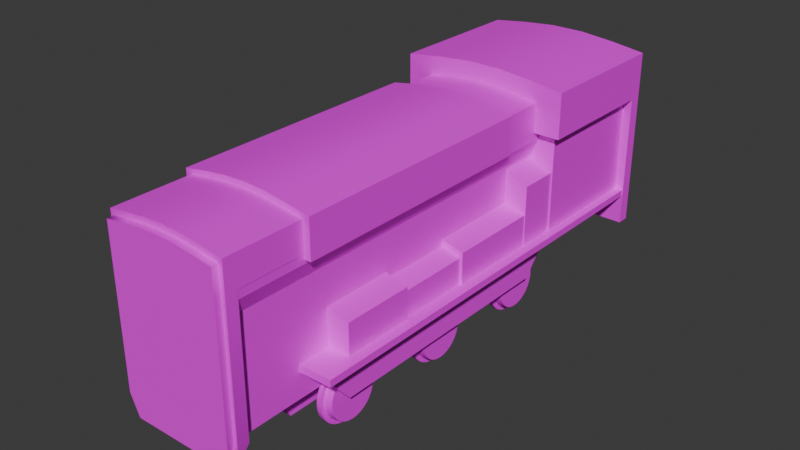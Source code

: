 # Source: engine_basic.blend  (saved by Blender 4.2.67; exported with 4.5.12 LTS)
import bpy
from mathutils import Matrix  # noqa: F401  (used for matrix-valued properties, if any)

bpy.ops.wm.read_factory_settings(use_empty=True)
scene = bpy.context.scene
scene.name = 'Scene'

# ---- collections
col_collection = bpy.data.collections.new('Collection'); scene.collection.children.link(col_collection)
col_train = bpy.data.collections.new('Train'); scene.collection.children.link(col_train)

# ---- images (referenced by path relative to the original .blend; pixels are not part of the script)
import os
ASSET_DIR = os.environ.get("B2B_ASSET_DIR", "")  # directory of the original .blend (textures are referenced by path, not embedded)
HERE = os.path.dirname(os.path.abspath(__file__))  # packed textures are extracted next to this script under _unpacked/

def load_image(name, relpath, width, height, colorspace="sRGB"):
    """Load a texture the original file referenced (path relative to the .blend, or extracted next to this script)."""
    p = next((c for c in (os.path.join(HERE, relpath), os.path.join(ASSET_DIR, relpath)) if relpath and os.path.exists(c)), "")
    if p:
        img = bpy.data.images.load(p, check_existing=True)
        img.name = name
    else:  # same state as the original file: an image datablock whose file is absent (Cycles renders it pink)
        img = bpy.data.images.new(name, width, height)
        img.source = "FILE"
        img.filepath = "//" + (relpath or name)
    img.colorspace_settings.name = colorspace
    return img
img_4k_metal_5_diffuse_jpg = load_image('4K-metal_5-diffuse.jpg', 'textures/4K-metal_5-diffuse.jpg', 1024, 1024, 'sRGB')
img_paintedmetal001_4k_color_jpg = load_image('PaintedMetal001_4K_Color.jpg', 'textures/PaintedMetal001_4K_Color.jpg', 1024, 1024, 'sRGB')

# ---- materials (node trees are filled in below, after node groups)
mat_m_trainblack = bpy.data.materials.new('M_TrainBlack')
mat_m_trainblack.alpha_threshold = 0.0
mat_m_trainblack.roughness = 0.5
mat_m_trainblack.line_color = (0.0, 0.0, 0.0, 1.0)
mat_m_trainyellow = bpy.data.materials.new('M_TrainYellow')

# ---- material node trees
mat_m_trainblack.use_nodes = True; mat_m_trainblack.node_tree.nodes.clear()
_N = mat_m_trainblack.node_tree.nodes; _L = mat_m_trainblack.node_tree.links
n0 = _N.new('ShaderNodeOutputMaterial'); n0.name = 'Material Output'; n0.location = (300, 300)
n1 = _N.new('ShaderNodeBsdfPrincipled'); n1.name = 'Principled BSDF'; n1.location = (10, 300)
n1.inputs[3].default_value = 1.45
n2 = _N.new('ShaderNodeTexImage'); n2.name = 'Image Texture'; n2.location = (-280, 280)
n2.image = img_4k_metal_5_diffuse_jpg
_L.new(n1.outputs[0], n0.inputs[0])
_L.new(n2.outputs[0], n1.inputs[0])
n0.is_active_output = True
mat_m_trainyellow.use_nodes = True; mat_m_trainyellow.node_tree.nodes.clear()
_N = mat_m_trainyellow.node_tree.nodes; _L = mat_m_trainyellow.node_tree.links
n0 = _N.new('ShaderNodeBsdfPrincipled'); n0.name = 'Principled BSDF'; n0.location = (10, 300)
n1 = _N.new('ShaderNodeOutputMaterial'); n1.name = 'Material Output'; n1.location = (300, 300)
n2 = _N.new('ShaderNodeTexImage'); n2.name = 'Image Texture'; n2.location = (-280, 280)
n2.image = img_paintedmetal001_4k_color_jpg
_L.new(n0.outputs[0], n1.inputs[0])
_L.new(n2.outputs[0], n0.inputs[0])
n1.is_active_output = True

# ---- world
world_world = bpy.data.worlds.new('World'); scene.world = world_world
world_world.use_nodes = True; world_world.node_tree.nodes.clear()
_N = world_world.node_tree.nodes; _L = world_world.node_tree.links
n0 = _N.new('ShaderNodeOutputWorld'); n0.name = 'World Output'; n0.location = (300, 300)
n1 = _N.new('ShaderNodeBackground'); n1.name = 'Background'; n1.location = (10, 300)
n1.inputs[0].default_value = (0.05088, 0.05088, 0.05088, 1.0)
_L.new(n1.outputs[0], n0.inputs[0])
n0.is_active_output = True
world_world.color = (0.05088, 0.05088, 0.05088)
world_world.sun_shadow_jitter_overblur = 0.0

# ---- meshes
me_cube_008 = bpy.data.meshes.new('Cube.008')
me_cube_008.from_pydata([(-1.2, -0.5, -0.05), (-1.2, -0.5, -0.01105), (-1.2, -0.3, -0.05), (-1.2, -0.3, -0.01105), (1.2, -0.5, -0.05), (1.2, -0.5, -0.01105), (1.2, -0.3, -0.05), (1.2, -0.3, -0.01105), (-1.2, -0.167, -0.05), (-1.2, -0.167, -0.01105), (-1.2, 0.033, -0.05), (-1.2, 0.033, -0.01105), (1.2, -0.167, -0.05), (1.2, -0.167, -0.01105), (1.2, 0.033, -0.05), (1.2, 0.033, -0.01105), (-1.2, 0.166, -0.05), (-1.2, 0.166, -0.01105), (-1.2, 0.366, -0.05), (-1.2, 0.366, -0.01105), (1.2, 0.166, -0.05), (1.2, 0.166, -0.01105), (1.2, 0.366, -0.05), (1.2, 0.366, -0.01105), (-0.6819, -0.5, -0.05631), (-0.6819, -0.5, 0.1149), (-0.6819, 0.5, -0.05631), (-0.6819, 0.5, 0.1149), (0.6819, -0.5, -0.05631), (0.6819, -0.5, 0.1149), (0.6819, 0.5, -0.05631), (0.6819, 0.5, 0.1149), (-0.8531, 0.5, -0.05631), (-0.8531, -0.5, -0.05631), (-0.8531, -0.5, 0.1149), (-0.8531, 0.5, 0.1149), (0.8531, 0.5, 0.1149), (0.8531, 0.5, -0.05631), (0.8531, -0.5, -0.05631), (0.8531, -0.5, 0.1149), (-0.6819, 0.25, -0.05631), (-0.6819, -2.98e-08, -0.05631), (-0.6819, -0.25, -0.05631), (-0.6819, -0.25, 0.1149), (-0.6819, 0.0, 0.1149), (-0.6819, 0.25, 0.1149), (-0.8531, 0.25, -0.05631), (-0.8531, -2.98e-08, -0.05631), (-0.8531, -0.25, -0.05631), (-0.8531, -0.25, 0.1149), (-0.8531, 0.0, 0.1149), (-0.8531, 0.25, 0.1149), (0.6819, -0.25, -0.05631), (0.6819, 0.0, -0.05631), (0.6819, 0.25, -0.05631), (0.6819, 0.25, 0.1149), (0.6819, -2.98e-08, 0.1149), (0.6819, -0.25, 0.1149), (0.8531, -0.25, -0.05631), (0.8531, 0.0, -0.05631), (0.8531, 0.25, -0.05631), (0.8531, 0.25, 0.1149), (0.8531, -2.98e-08, 0.1149), (0.8531, -0.25, 0.1149)], [], [(0, 1, 3, 2), (2, 3, 7, 6), (6, 7, 5, 4), (4, 5, 1, 0), (2, 6, 4, 0), (7, 3, 1, 5), (8, 9, 11, 10), (10, 11, 15, 14), (14, 15, 13, 12), (12, 13, 9, 8), (10, 14, 12, 8), (15, 11, 9, 13), (16, 17, 19, 18), (18, 19, 23, 22), (22, 23, 21, 20), (20, 21, 17, 16), (18, 22, 20, 16), (23, 19, 17, 21), (40, 26, 27, 45), (46, 51, 35, 32), (45, 27, 35, 51), (42, 24, 33, 48), (26, 40, 46, 32), (41, 40, 45, 44), (42, 41, 44, 43), (24, 42, 43, 25), (47, 50, 51, 46), (48, 49, 50, 47), (33, 34, 49, 48), (44, 45, 51, 50), (43, 44, 50, 49), (25, 43, 49, 34), (41, 42, 48, 47), (40, 41, 47, 46), (57, 29, 39, 63), (54, 30, 37, 60), (63, 39, 38, 58), (52, 28, 29, 57), (30, 54, 55, 31), (54, 53, 56, 55), (53, 52, 57, 56), (36, 61, 60, 37), (61, 62, 59, 60), (62, 63, 58, 59), (28, 52, 58, 38), (52, 53, 59, 58), (53, 54, 60, 59), (31, 55, 61, 36), (55, 56, 62, 61), (56, 57, 63, 62)])
_uv = me_cube_008.uv_layers.new(name='UVMap')
_uv.uv.foreach_set('vector', [0.375, 0.0, 0.625, 0.0, 0.625, 0.25, 0.375, 0.25, 0.375, 0.25, 0.625, 0.25, 0.625, 0.5, 0.375, 0.5, 0.375, 0.5, 0.625, 0.5, 0.625, 0.75, 0.375, 0.75, 0.375, 0.75, 0.625, 0.75, 0.625, 1.0, 0.375, 1.0, 0.125, 0.5, 0.375, 0.5, 0.375, 0.75, 0.125, 0.75, 0.625, 0.5, 0.875, 0.5, 0.875, 0.75, 0.625, 0.75, 0.375, 0.0, 0.625, 0.0, 0.625, 0.25, 0.375, 0.25, 0.375, 0.25, 0.625, 0.25, 0.625, 0.5, 0.375, 0.5, 0.375, 0.5, 0.625, 0.5, 0.625, 0.75, 0.375, 0.75, 0.375, 0.75, 0.625, 0.75, 0.625, 1.0, 0.375, 1.0, 0.125, 0.5, 0.375, 0.5, 0.375, 0.75, 0.125, 0.75, 0.625, 0.5, 0.875, 0.5, 0.875, 0.75, 0.625, 0.75, 0.375, 0.0, 0.625, 0.0, 0.625, 0.25, 0.375, 0.25, 0.375, 0.25, 0.625, 0.25, 0.625, 0.5, 0.375, 0.5, 0.375, 0.5, 0.625, 0.5, 0.625, 0.75, 0.375, 0.75, 0.375, 0.75, 0.625, 0.75, 0.625, 1.0, 0.375, 1.0, 0.125, 0.5, 0.375, 0.5, 0.375, 0.75, 0.125, 0.75, 0.625, 0.5, 0.875, 0.5, 0.875, 0.75, 0.625, 0.75, 0.375, 0.1875, 0.375, 0.25, 0.625, 0.25, 0.625, 0.1875, 0.375, 0.1875, 0.625, 0.1875, 0.625, 0.25, 0.375, 0.25, 0.625, 0.1875, 0.625, 0.25, 0.625, 0.25, 0.625, 0.1875, 0.375, 0.0625, 0.375, 0.0, 0.375, 0.0, 0.375, 0.0625, 0.375, 0.25, 0.375, 0.1875, 0.375, 0.1875, 0.375, 0.25, 0.375, 0.125, 0.375, 0.1875, 0.625, 0.1875, 0.625, 0.125, 0.375, 0.0625, 0.375, 0.125, 0.625, 0.125, 0.625, 0.0625, 0.375, 0.0, 0.375, 0.0625, 0.625, 0.0625, 0.625, 0.0, 0.375, 0.125, 0.625, 0.125, 0.625, 0.1875, 0.375, 0.1875, 0.375, 0.0625, 0.625, 0.0625, 0.625, 0.125, 0.375, 0.125, 0.375, 0.0, 0.625, 0.0, 0.625, 0.0625, 0.375, 0.0625, 0.625, 0.125, 0.625, 0.1875, 0.625, 0.1875, 0.625, 0.125, 0.625, 0.0625, 0.625, 0.125, 0.625, 0.125, 0.625, 0.0625, 0.625, 0.0, 0.625, 0.0625, 0.625, 0.0625, 0.625, 0.0, 0.375, 0.125, 0.375, 0.0625, 0.375, 0.0625, 0.375, 0.125, 0.375, 0.1875, 0.375, 0.125, 0.375, 0.125, 0.375, 0.1875, 0.625, 0.6875, 0.625, 0.75, 0.625, 0.75, 0.625, 0.6875, 0.375, 0.5625, 0.375, 0.5, 0.375, 0.5, 0.375, 0.5625, 0.625, 0.6875, 0.625, 0.75, 0.375, 0.75, 0.375, 0.6875, 0.375, 0.6875, 0.375, 0.75, 0.625, 0.75, 0.625, 0.6875, 0.375, 0.5, 0.375, 0.5625, 0.625, 0.5625, 0.625, 0.5, 0.375, 0.5625, 0.375, 0.625, 0.625, 0.625, 0.625, 0.5625, 0.375, 0.625, 0.375, 0.6875, 0.625, 0.6875, 0.625, 0.625, 0.625, 0.5, 0.625, 0.5625, 0.375, 0.5625, 0.375, 0.5, 0.625, 0.5625, 0.625, 0.625, 0.375, 0.625, 0.375, 0.5625, 0.625, 0.625, 0.625, 0.6875, 0.375, 0.6875, 0.375, 0.625, 0.375, 0.75, 0.375, 0.6875, 0.375, 0.6875, 0.375, 0.75, 0.375, 0.6875, 0.375, 0.625, 0.375, 0.625, 0.375, 0.6875, 0.375, 0.625, 0.375, 0.5625, 0.375, 0.5625, 0.375, 0.625, 0.625, 0.5, 0.625, 0.5625, 0.625, 0.5625, 0.625, 0.5, 0.625, 0.5625, 0.625, 0.625, 0.625, 0.625, 0.625, 0.5625, 0.625, 0.625, 0.625, 0.6875, 0.625, 0.6875, 0.625, 0.625])
me_cube_008.materials.append(None)
me_cube_008.update()
me_cube_001 = bpy.data.meshes.new('Cube.001')
me_cube_001.from_pydata([(-0.636, -2.638, -1.0), (-0.7197, -2.638, 0.464), (-0.636, 1.957, -1.0), (-0.7197, 1.957, 0.464), (0.636, -2.638, -1.0), (0.7197, -2.638, 0.464), (0.636, 1.957, -1.0), (0.7197, 1.957, 0.464), (-0.636, -2.638, -0.5761), (-0.636, -2.638, -0.1522), (-0.636, -2.638, 0.2716), (-0.636, 1.957, 0.2716), (-0.636, 1.957, -0.1522), (-0.636, 1.957, -0.5761), (0.636, 1.957, 0.2716), (0.636, 1.957, -0.1522), (0.636, 1.957, -0.5761), (0.636, -2.638, 0.2716), (0.636, -2.638, -0.1522), (0.636, -2.638, -0.5761), (-0.5932, 3.492, -0.5761), (-0.5932, 3.492, -1.0), (0.5932, 3.492, -1.0), (0.5932, 3.492, -0.5761), (-0.9324, 1.912, -0.6305), (-0.9324, 1.912, 0.6442), (-0.9324, 3.459, -0.6305), (-0.9324, 3.459, 0.6442), (0.9324, 1.912, -0.6305), (0.9324, 1.912, 0.6442), (0.9324, 3.459, -0.6305), (0.9324, 3.459, 0.6442), (-0.7197, -2.638, 0.5948), (-0.7197, 1.957, 0.5948), (0.7197, 1.957, 0.5948), (0.7197, -2.638, 0.5948), (-1.038, 1.812, 0.5661), (-1.038, 1.812, 1.104), (-1.038, 3.567, 0.5661), (-1.038, 3.567, 1.104), (1.038, 1.812, 0.5661), (1.038, 1.812, 1.104), (1.038, 3.567, 0.5661), (1.038, 3.567, 1.104), (0.6227, 3.567, 0.5661), (0.2076, 3.567, 0.5661), (-0.2076, 3.567, 0.5661), (-0.6227, 3.567, 0.5661), (-0.6227, 3.567, 1.159), (-0.2076, 3.567, 1.197), (0.2076, 3.567, 1.197), (0.6227, 3.567, 1.159), (-0.6227, 1.812, 0.5661), (-0.2076, 1.812, 0.5661), (0.2076, 1.812, 0.5661), (0.6227, 1.812, 0.5661), (0.6227, 1.812, 1.159), (0.2076, 1.812, 1.197), (-0.2076, 1.812, 1.197), (-0.6227, 1.812, 1.159), (-1.038, 3.415, 0.5661), (-1.038, 3.415, 1.104), (1.038, 3.415, 0.5661), (1.038, 3.415, 1.104), (0.6227, 3.415, 1.159), (0.2076, 3.415, 1.197), (-0.2076, 3.415, 1.197), (-0.6227, 3.415, 1.159), (-0.6227, 3.415, 0.5661), (-0.2076, 3.415, 0.5661), (0.2076, 3.415, 0.5661), (0.6227, 3.415, 0.5661), (-0.6227, 3.567, -1.06), (-1.038, 3.567, -1.06), (1.038, 3.415, -1.06), (1.038, 3.567, -1.06), (0.6227, 3.567, -1.06), (0.2076, 3.567, -1.06), (-0.2076, 3.567, -1.06), (-1.038, 3.415, -1.06), (-0.6227, 3.415, -1.06), (-0.2076, 3.415, -1.06), (0.2076, 3.415, -1.06), (0.6227, 3.415, -1.06), (-0.4455, -1.812, -1.311), (-0.4455, -2.016, -0.8711), (-0.4455, 2.095, -1.311), (-0.4455, 2.299, -0.8711), (0.4455, -1.812, -1.311), (0.4455, -2.016, -0.8711), (0.4455, 2.095, -1.311), (0.4455, 2.299, -0.8711), (-0.8007, -1.805, 0.5097), (-0.8007, -1.805, 0.9596), (-0.8007, 1.245, 0.5097), (-0.8007, 1.245, 0.9596), (0.8007, -1.805, 0.5097), (0.8007, -1.805, 0.9596), (0.8007, 1.245, 0.5097), (0.8007, 1.245, 0.9596), (0.4977, 1.245, 0.5097), (0.2489, 1.245, 0.5097), (-2.384e-08, 1.245, 0.5097), (-0.2489, 1.245, 0.5097), (-0.4977, 1.245, 0.5097), (-0.4977, 1.245, 1.011), (-0.2489, 1.245, 1.043), (2.066e-08, 1.245, 1.056), (0.2489, 1.245, 1.043), (0.4977, 1.245, 1.011), (-0.4977, -1.805, 0.5097), (-0.2489, -1.805, 0.5097), (2.066e-08, -1.805, 0.5097), (0.2489, -1.805, 0.5097), (0.4977, -1.805, 0.5097), (0.4977, -1.805, 1.011), (0.2489, -1.805, 1.043), (-2.384e-08, -1.805, 1.056), (-0.2489, -1.805, 1.043), (-0.4977, -1.805, 1.011)], [], [(10, 1, 3, 11), (11, 3, 7, 14), (14, 7, 5, 17), (17, 5, 1, 10), (2, 6, 4, 0), (7, 3, 33, 34), (4, 19, 8, 0), (19, 18, 9, 8), (18, 17, 10, 9), (6, 16, 19, 4), (16, 15, 18, 19), (15, 14, 17, 18), (2, 13, 20, 21), (13, 12, 15, 16), (12, 11, 14, 15), (0, 8, 13, 2), (8, 9, 12, 13), (9, 10, 11, 12), (21, 20, 23, 22), (13, 16, 23, 20), (16, 6, 22, 23), (6, 2, 21, 22), (24, 25, 27, 26), (26, 27, 31, 30), (30, 31, 29, 28), (28, 29, 25, 24), (26, 30, 28, 24), (31, 27, 25, 29), (34, 33, 32, 35), (5, 7, 34, 35), (3, 1, 32, 33), (1, 5, 35, 32), (60, 61, 39, 38), (44, 51, 43, 42), (62, 63, 41, 40), (52, 59, 37, 36), (71, 62, 40, 55), (67, 61, 37, 59), (63, 64, 56, 41), (64, 65, 57, 56), (65, 66, 58, 57), (66, 67, 59, 58), (60, 68, 52, 36), (68, 69, 53, 52), (69, 70, 54, 53), (70, 71, 55, 54), (40, 41, 56, 55), (55, 56, 57, 54), (54, 57, 58, 53), (53, 58, 59, 52), (38, 39, 48, 47), (47, 48, 49, 46), (46, 49, 50, 45), (45, 50, 51, 44), (70, 69, 81, 82), (44, 42, 75, 76), (71, 70, 82, 83), (47, 46, 78, 72), (49, 48, 67, 66), (50, 49, 66, 65), (51, 50, 65, 64), (43, 51, 64, 63), (48, 39, 61, 67), (68, 60, 79, 80), (42, 43, 63, 62), (36, 37, 61, 60), (77, 76, 83, 82), (78, 77, 82, 81), (72, 78, 81, 80), (73, 72, 80, 79), (76, 75, 74, 83), (45, 44, 76, 77), (60, 38, 73, 79), (69, 68, 80, 81), (42, 62, 74, 75), (62, 71, 83, 74), (46, 45, 77, 78), (38, 47, 72, 73), (84, 85, 87, 86), (86, 87, 91, 90), (90, 91, 89, 88), (88, 89, 85, 84), (86, 90, 88, 84), (91, 87, 85, 89), (92, 93, 95, 94), (98, 99, 97, 96), (100, 98, 96, 114), (105, 95, 93, 119), (99, 109, 115, 97), (109, 108, 116, 115), (108, 107, 117, 116), (107, 106, 118, 117), (106, 105, 119, 118), (94, 104, 110, 92), (104, 103, 111, 110), (103, 102, 112, 111), (102, 101, 113, 112), (101, 100, 114, 113), (97, 115, 114, 96), (113, 114, 115, 116), (112, 113, 116, 117), (111, 112, 117, 118), (110, 111, 118, 119), (93, 92, 110, 119), (109, 99, 98, 100), (100, 101, 108, 109), (101, 102, 107, 108), (102, 103, 106, 107), (103, 104, 105, 106), (95, 105, 104, 94)])
me_cube_001.polygons.foreach_set('use_smooth', [0, 0, 0, 0, 0, 0, 0, 0, 0, 0, 0, 0, 0, 0, 0, 0, 0, 0, 0, 0, 0, 0, 0, 0, 0, 0, 0, 0, 0, 0, 0, 0, 1, 1, 1, 1, 1, 1, 1, 1, 1, 1, 1, 1, 1, 1, 1, 1, 1, 1, 1, 1, 1, 1, 1, 1, 1, 1, 1, 1, 1, 1, 1, 1, 1, 1, 1, 1, 1, 1, 1, 1, 1, 1, 1, 1, 1, 1, 0, 0, 0, 0, 0, 0, 1, 1, 1, 1, 1, 1, 1, 1, 1, 1, 1, 1, 1, 1, 1, 1, 1, 1, 1, 1, 1, 1, 1, 1, 1, 1])
_k = set([(36, 37), (36, 52), (36, 60), (37, 59), (37, 61), (38, 39), (38, 73), (39, 48), (39, 61), (40, 41), (40, 55), (40, 62), (41, 56), (41, 63), (42, 43), (42, 75), (43, 51), (43, 63), (48, 49), (49, 50), (50, 51), (52, 53), (53, 54), (54, 55), (56, 57), (57, 58), (58, 59), (60, 68), (60, 79), (62, 71), (62, 74), (68, 69), (69, 70), (70, 71), (72, 73), (72, 78), (73, 79), (74, 75), (74, 83), (75, 76), (76, 77), (77, 78), (79, 80), (80, 81), (81, 82), (82, 83), (92, 93), (92, 94), (92, 110), (93, 95), (93, 119), (94, 95), (94, 104), (95, 105), (96, 97), (96, 98), (96, 114), (97, 99), (97, 115), (98, 99), (98, 100), (99, 109), (100, 101), (101, 102), (102, 103), (103, 104), (105, 106), (106, 107), (107, 108), (108, 109), (110, 111), (111, 112), (112, 113), (113, 114), (115, 116), (116, 117), (117, 118), (118, 119)])
me_cube_001.attributes.new('sharp_edge', 'BOOLEAN', 'EDGE').data.foreach_set('value', [ (min(e.vertices), max(e.vertices)) in _k for e in me_cube_001.edges])
_uv = me_cube_001.uv_layers.new(name='UVMap')
_uv.uv.foreach_set('vector', [0.7988, 0.8135, 0.7676, 0.8135, 0.7673, 0.5064, 0.7985, 0.5063, 0.1611, 0.6479, 0.1711, 0.665, 0.0, 0.665, 0.009947, 0.6479, 0.6948, 0.5063, 0.726, 0.5064, 0.7257, 0.8135, 0.6945, 0.8135, 0.5032, 0.2383, 0.5132, 0.2555, 0.3421, 0.2555, 0.3521, 0.2383, 0.3421, 0.404, 0.4933, 0.404, 0.4933, 0.8135, 0.3421, 0.8135, 0.0, 0.665, 0.1711, 0.665, 0.1711, 0.6767, 0.0, 0.6767, 0.5032, 0.125, 0.5032, 0.1628, 0.3521, 0.1628, 0.3521, 0.125, 0.5032, 0.1628, 0.5032, 0.2006, 0.3521, 0.2006, 0.3521, 0.1628, 0.5032, 0.2006, 0.5032, 0.2383, 0.3521, 0.2383, 0.3521, 0.2006, 0.4936, 0.5063, 0.5606, 0.5063, 0.5603, 0.8135, 0.4933, 0.8135, 0.5606, 0.5063, 0.6277, 0.5063, 0.6274, 0.8135, 0.5603, 0.8135, 0.6277, 0.5063, 0.6948, 0.5063, 0.6945, 0.8135, 0.6274, 0.8135, 0.9997, 0.5063, 0.9326, 0.5063, 0.9329, 0.4037, 1.0, 0.4037, 0.1611, 0.5723, 0.1611, 0.6101, 0.009947, 0.6101, 0.009947, 0.5723, 0.1611, 0.6101, 0.1611, 0.6479, 0.009947, 0.6479, 0.009947, 0.6101, 1.0, 0.8135, 0.9329, 0.8135, 0.9326, 0.5063, 0.9997, 0.5063, 0.9329, 0.8135, 0.8659, 0.8135, 0.8656, 0.5063, 0.9326, 0.5063, 0.8659, 0.8135, 0.7988, 0.8135, 0.7985, 0.5063, 0.8656, 0.5063, 0.5653, 0.1865, 0.6325, 0.1865, 0.6325, 0.2659, 0.5653, 0.2659, 0.1711, 0.8135, 0.01989, 0.8135, 0.02498, 0.6767, 0.166, 0.6767, 0.5606, 0.5063, 0.4936, 0.5063, 0.4933, 0.4037, 0.5603, 0.4037, 0.4933, 0.404, 0.3421, 0.404, 0.3472, 0.2672, 0.4882, 0.2672, 1.0, 0.1524, 1.0, 0.2658, 0.8162, 0.2659, 0.8162, 0.1524, 0.1401, 0.2793, 0.3421, 0.2793, 0.3421, 0.404, 0.1401, 0.404, 0.8162, 0.1524, 0.8162, 0.2659, 0.6325, 0.2658, 0.6325, 0.1524, 0.1401, 0.1547, 0.3421, 0.1547, 0.3421, 0.2793, 0.1401, 0.2793, 0.7784, 0.2659, 1.0, 0.2659, 1.0, 0.4037, 0.7784, 0.4037, 0.5568, 0.2659, 0.7784, 0.2659, 0.7784, 0.4037, 0.5568, 0.4037, 0.1711, 0.404, 0.3421, 0.404, 0.3421, 0.8135, 0.1711, 0.8135, 0.7257, 0.8135, 0.726, 0.5064, 0.7466, 0.5064, 0.7464, 0.8135, 0.7673, 0.5064, 0.7676, 0.8135, 0.7469, 0.8135, 0.7466, 0.5064, 0.3421, 0.2555, 0.5132, 0.2555, 0.5132, 0.2672, 0.3421, 0.2672, 0.3772, 0.7727, 0.3772, 0.841, 0.3514, 0.841, 0.3514, 0.7727, 0.7189, 0.7608, 0.7189, 0.8361, 0.6486, 0.829, 0.6486, 0.7608, 0.6228, 0.498, 0.6228, 0.5663, 0.3514, 0.5663, 0.3514, 0.498, 0.2089, 0.5978, 0.3427, 0.5978, 0.3302, 0.6374, 0.2089, 0.6374, 0.2811, 0.6374, 0.3514, 0.6374, 0.3514, 0.841, 0.2811, 0.841, 0.9297, 0.3508, 1.0, 0.3508, 1.0, 0.5544, 0.9297, 0.5544, 0.6486, 0.3508, 0.7189, 0.3508, 0.7189, 0.5544, 0.6486, 0.5544, 0.7189, 0.3508, 0.7892, 0.3508, 0.7892, 0.5544, 0.7189, 0.5544, 0.7892, 0.3508, 0.8594, 0.3508, 0.8594, 0.5544, 0.7892, 0.5544, 0.8594, 0.3508, 0.9297, 0.3508, 0.9297, 0.5544, 0.8594, 0.5544, 0.0, 0.6374, 0.07028, 0.6374, 0.07028, 0.841, 0.0, 0.841, 0.07028, 0.6374, 0.1406, 0.6374, 0.1406, 0.841, 0.07028, 0.841, 0.1406, 0.6374, 0.2108, 0.6374, 0.2108, 0.841, 0.1406, 0.841, 0.2108, 0.6374, 0.2811, 0.6374, 0.2811, 0.841, 0.2108, 0.841, 0.2089, 0.4397, 0.3302, 0.4397, 0.3427, 0.4793, 0.2089, 0.4793, 0.2089, 0.4793, 0.3427, 0.4793, 0.3514, 0.5188, 0.2089, 0.5188, 0.2089, 0.5188, 0.3514, 0.5188, 0.3514, 0.5583, 0.2089, 0.5583, 0.2089, 0.5583, 0.3514, 0.5583, 0.3427, 0.5978, 0.2089, 0.5978, 1.0, 0.7608, 1.0, 0.829, 0.9297, 0.8361, 0.9297, 0.7608, 0.9297, 0.7608, 0.9297, 0.8361, 0.8594, 0.841, 0.8594, 0.7608, 0.8594, 0.7608, 0.8594, 0.841, 0.7892, 0.841, 0.7892, 0.7608, 0.7892, 0.7608, 0.7892, 0.841, 0.7189, 0.8361, 0.7189, 0.7608, 0.8594, 0.3314, 0.7892, 0.3314, 0.7892, 0.125, 0.8594, 0.125, 0.7189, 0.7608, 0.6486, 0.7608, 0.6486, 0.5544, 0.7189, 0.5544, 0.9297, 0.3314, 0.8594, 0.3314, 0.8594, 0.125, 0.9297, 0.125, 0.9297, 0.7608, 0.8594, 0.7608, 0.8594, 0.5544, 0.9297, 0.5544, 0.8594, 0.3314, 0.9297, 0.3314, 0.9297, 0.3508, 0.8594, 0.3508, 0.7892, 0.3314, 0.8594, 0.3314, 0.8594, 0.3508, 0.7892, 0.3508, 0.7189, 0.3314, 0.7892, 0.3314, 0.7892, 0.3508, 0.7189, 0.3508, 0.6486, 0.3314, 0.7189, 0.3314, 0.7189, 0.3508, 0.6486, 0.3508, 0.9297, 0.3314, 1.0, 0.3314, 1.0, 0.3508, 0.9297, 0.3508, 0.7189, 0.3314, 0.6486, 0.3314, 0.6486, 0.125, 0.7189, 0.125, 0.6486, 0.498, 0.6486, 0.5663, 0.6228, 0.5663, 0.6228, 0.498, 0.6486, 0.7727, 0.6486, 0.841, 0.3772, 0.841, 0.3772, 0.7727, 0.317, 0.3211, 0.317, 0.2816, 0.3514, 0.2816, 0.3514, 0.3211, 0.317, 0.3607, 0.317, 0.3211, 0.3514, 0.3211, 0.3514, 0.3607, 0.317, 0.4002, 0.317, 0.3607, 0.3514, 0.3607, 0.3514, 0.4002, 0.317, 0.4397, 0.317, 0.4002, 0.3514, 0.4002, 0.3514, 0.4397, 0.317, 0.2816, 0.317, 0.2421, 0.3514, 0.2421, 0.3514, 0.2816, 0.7892, 0.7608, 0.7189, 0.7608, 0.7189, 0.5544, 0.7892, 0.5544, 0.3772, 0.7727, 0.3514, 0.7727, 0.3514, 0.5663, 0.3772, 0.5663, 0.7892, 0.3314, 0.7189, 0.3314, 0.7189, 0.125, 0.7892, 0.125, 0.6486, 0.498, 0.6228, 0.498, 0.6228, 0.2916, 0.6486, 0.2916, 1.0, 0.3314, 0.9297, 0.3314, 0.9297, 0.125, 1.0, 0.125, 0.8594, 0.7608, 0.7892, 0.7608, 0.7892, 0.5544, 0.8594, 0.5544, 1.0, 0.7608, 0.9297, 0.7608, 0.9297, 0.5544, 1.0, 0.5544, 0.375, 0.0, 0.625, 0.0, 0.625, 0.25, 0.375, 0.25, 0.375, 0.25, 0.625, 0.25, 0.625, 0.5, 0.375, 0.5, 0.375, 0.5, 0.625, 0.5, 0.625, 0.75, 0.375, 0.75, 0.375, 0.75, 0.625, 0.75, 0.625, 1.0, 0.375, 1.0, 0.125, 0.5, 0.375, 0.5, 0.375, 0.75, 0.125, 0.75, 0.625, 0.5, 0.875, 0.5, 0.875, 0.75, 0.625, 0.75, 0.7857, 0.6561, 0.689, 0.6561, 0.689, 7.766e-08, 0.7857, 8.038e-09, 0.8825, 0.6561, 0.7857, 0.6561, 0.7857, 3.368e-08, 0.8825, 1.534e-08, 0.06517, 0.6561, 0.0, 0.6561, 0.0, 0.0, 0.06517, 2.564e-08, 0.4097, 0.6561, 0.3445, 0.6561, 0.3445, 0.0, 0.4097, 5.128e-08, 0.689, 0.6561, 0.6238, 0.6561, 0.6238, 5.128e-08, 0.689, 0.0, 0.6238, 0.6561, 0.5702, 0.6561, 0.5702, 5.128e-08, 0.6238, 5.128e-08, 0.5702, 0.6561, 0.5167, 0.6561, 0.5167, 5.128e-08, 0.5702, 5.128e-08, 0.5167, 0.6561, 0.4632, 0.6561, 0.4632, 5.128e-08, 0.5167, 5.128e-08, 0.4632, 0.6561, 0.4097, 0.6561, 0.4097, 5.128e-08, 0.4632, 5.128e-08, 0.3445, 0.6561, 0.2793, 0.6561, 0.2793, 2.564e-08, 0.3445, 0.0, 0.2793, 0.6561, 0.2258, 0.6561, 0.2258, 2.564e-08, 0.2793, 2.564e-08, 0.2258, 0.6561, 0.1722, 0.6561, 0.1722, 2.564e-08, 0.2258, 2.564e-08, 0.1722, 0.6561, 0.1187, 0.6561, 0.1187, 2.564e-08, 0.1722, 2.564e-08, 0.1187, 0.6561, 0.06517, 0.6561, 0.06517, 2.564e-08, 0.1187, 2.564e-08, 0.9793, 1.581e-08, 0.9903, 0.06517, 0.8825, 0.06517, 0.8825, 1.03e-08, 0.8825, 0.1187, 0.8825, 0.06517, 0.9903, 0.06517, 0.9972, 0.1187, 0.8825, 0.1722, 0.8825, 0.1187, 0.9972, 0.1187, 1.0, 0.1722, 0.8825, 0.2258, 0.8825, 0.1722, 1.0, 0.1722, 0.9972, 0.2258, 0.8825, 0.2793, 0.8825, 0.2258, 0.9972, 0.2258, 0.9903, 0.2793, 0.9793, 0.3445, 0.8825, 0.3445, 0.8825, 0.2793, 0.9903, 0.2793, 0.9903, 0.6238, 0.9793, 0.689, 0.8825, 0.689, 0.8825, 0.6238, 0.8825, 0.6238, 0.8825, 0.5703, 0.9972, 0.5703, 0.9903, 0.6238, 0.8825, 0.5703, 0.8825, 0.5167, 1.0, 0.5167, 0.9972, 0.5703, 0.8825, 0.5167, 0.8825, 0.4632, 0.9972, 0.4632, 1.0, 0.5167, 0.8825, 0.4632, 0.8825, 0.4097, 0.9903, 0.4097, 0.9972, 0.4632, 0.9793, 0.3445, 0.9903, 0.4097, 0.8825, 0.4097, 0.8825, 0.3445])
me_cube_001.materials.append(mat_m_trainblack)
me_cube_001.update()
me_cube_003 = bpy.data.meshes.new('Cube.003')
me_cube_003.from_pydata([(-0.7253, -0.8539, 0.5727), (-0.7253, -0.8539, 0.9241), (-0.7253, 3.699, 0.5727), (-0.7253, 3.699, 0.9241), (0.7253, -0.8539, 0.5727), (0.7253, -0.8539, 0.9241), (0.7253, 3.699, 0.5727), (0.7253, 3.699, 0.9241), (0.4509, 3.699, 0.5727), (0.2254, 3.699, 0.5727), (-3.11e-08, 3.699, 0.5727), (-0.2254, 3.699, 0.5727), (-0.4509, 3.699, 0.5727), (-0.4509, 3.699, 0.964), (-0.2254, 3.699, 0.9892), (9.214e-09, 3.699, 0.9993), (0.2254, 3.699, 0.9892), (0.4509, 3.699, 0.964), (-0.4509, -0.8539, 0.5727), (-0.2254, -0.8539, 0.5727), (9.214e-09, -0.8539, 0.5727), (0.2254, -0.8539, 0.5727), (0.4509, -0.8539, 0.5727), (0.4509, -0.8539, 0.964), (0.2254, -0.8539, 0.9892), (-3.11e-08, -0.8539, 0.9993), (-0.2254, -0.8539, 0.9892), (-0.4509, -0.8539, 0.964), (-0.6809, -0.9956, 0.5727), (-0.6809, -0.9956, 0.8645), (0.6809, -0.9956, 0.8645), (0.6809, -0.9956, 0.5727), (-0.447, -0.9956, 0.8985), (0.447, -0.9956, 0.8985), (0.2231, -0.9956, 0.9235), (-3.114e-08, -0.9956, 0.9335), (-0.2231, -0.9956, 0.9235), (0.4509, -0.8539, -1.007), (0.7253, -0.8539, -1.007), (-0.7253, -0.8539, -1.007), (-0.4509, -0.8539, -1.007), (-0.2254, -0.8539, -1.007), (9.214e-09, -0.8539, -1.007), (0.2254, -0.8539, -1.007), (-0.6809, -0.9956, -0.9868), (0.7253, -0.9956, -1.007), (0.4509, -0.8539, -1.3), (0.594, -0.8539, -1.3), (-0.594, -0.8539, -1.3), (-0.4509, -0.8539, -1.3), (-0.2254, -0.8539, -1.3), (9.214e-09, -0.8539, -1.3), (0.2254, -0.8539, -1.3), (-0.5701, -0.9956, -1.234), (-0.4509, -0.9956, -1.234), (0.4509, -0.9956, -1.3), (0.5701, -0.9956, -1.234), (-0.2254, -0.9956, -1.234), (9.214e-09, -0.9956, -1.234), (0.2254, -0.9956, -1.3), (-0.7253, -0.9956, 0.5727), (-0.7253, -0.9956, 0.9241), (0.7253, -0.9956, 0.9241), (0.7253, -0.9956, 0.5727), (-0.4509, -0.9956, 0.964), (0.4509, -0.9956, 0.964), (0.2254, -0.9956, 0.9892), (-3.11e-08, -0.9956, 0.9993), (-0.2254, -0.9956, 0.9892), (-0.594, -0.9956, -1.3), (-0.7253, -0.9956, -1.007), (0.6809, -0.9956, -0.9868), (0.4509, -0.9956, -1.234), (0.594, -0.9956, -1.3), (-0.4509, -0.9956, -1.3), (-0.2254, -0.9956, -1.3), (9.214e-09, -0.9956, -1.3), (0.2254, -0.9956, -1.234), (0.2254, -1.075, -1.007), (0.2254, -1.075, 0.5727), (0.4509, -1.075, 0.5727), (0.6809, -1.075, 0.5727), (-0.6809, -1.075, 0.5727), (-0.4509, -1.075, 0.5727), (-0.2254, -1.075, 0.5727), (9.214e-09, -1.075, 0.5727), (0.447, -1.075, 0.8985), (0.2231, -1.075, 0.9235), (-3.114e-08, -1.075, 0.9335), (-0.2231, -1.075, 0.9235), (-0.447, -1.075, 0.8985), (9.214e-09, -1.075, -1.007), (-0.2254, -1.075, -1.007), (0.4509, -1.075, -1.007), (0.6809, -1.075, -0.9868), (-0.6809, -1.075, -0.9868), (-0.4509, -1.075, -1.007), (0.4509, -1.075, -1.234), (0.2254, -1.075, -1.234), (-0.4509, -1.075, -1.234), (-0.2254, -1.075, -1.234), (9.214e-09, -1.075, -1.234), (-0.6809, -1.075, 0.8645), (0.6809, -1.075, 0.8645), (-0.5701, -1.075, -1.234), (0.5701, -1.075, -1.234), (0.5401, -0.1057, -0.6899), (0.5401, -0.1057, -0.607), (0.5401, 5.216, -0.6899), (0.5401, 5.216, -0.607), (1.028, -0.1057, -0.6899), (1.028, -0.1057, -0.607), (1.028, 5.216, -0.6899), (1.028, 5.216, -0.607), (0.7995, 0.3435, -1.132), (0.7995, -0.04364, -0.6919), (0.7995, 3.368, -1.132), (0.7995, 3.755, -0.6919), (0.8519, 0.3435, -1.132), (0.8519, -0.04364, -0.6919), (0.8519, 3.368, -1.132), (0.8519, 3.755, -0.6919), (0.6147, 0.2901, -0.6323), (0.6147, 0.2901, -0.1559), (0.6147, 1.145, -0.6323), (0.6147, 1.145, -0.1559), (0.9042, 0.2901, -0.6323), (0.9042, 0.2901, -0.2332), (0.9042, 1.145, -0.6323), (0.9042, 1.145, -0.2332), (0.5848, 1.103, -0.6323), (0.5848, 1.103, -0.2238), (0.5848, 2.096, -0.6323), (0.5848, 2.096, -0.2238), (0.8743, 1.103, -0.6323), (0.8743, 1.103, -0.3011), (0.8743, 2.096, -0.6323), (0.8743, 2.096, -0.3011), (0.6147, 2.042, -0.6323), (0.6147, 2.042, -0.1559), (0.6147, 3.226, -0.6323), (0.6147, 3.226, -0.1559), (0.9042, 2.042, -0.6323), (0.9042, 2.042, -0.2332), (0.9042, 3.226, -0.6323), (0.9042, 3.226, -0.2332), (0.6032, 3.174, -0.6323), (0.6032, 3.174, 0.2668), (0.6032, 3.649, -0.6323), (0.6032, 3.649, 0.2668), (0.9131, 3.174, -0.6323), (0.9131, 3.174, 0.1131), (0.9131, 3.649, -0.6323), (0.9131, 3.649, 0.1131), (-0.5401, -0.1057, -0.6899), (-0.5401, -0.1057, -0.607), (-0.5401, 5.216, -0.6899), (-0.5401, 5.216, -0.607), (-1.028, -0.1057, -0.6899), (-1.028, -0.1057, -0.607), (-1.028, 5.216, -0.6899), (-1.028, 5.216, -0.607), (-0.7995, 0.3435, -1.132), (-0.7995, -0.04364, -0.6919), (-0.7995, 3.368, -1.132), (-0.7995, 3.755, -0.6919), (-0.8519, 0.3435, -1.132), (-0.8519, -0.04364, -0.6919), (-0.8519, 3.368, -1.132), (-0.8519, 3.755, -0.6919), (-0.6147, 0.2901, -0.6323), (-0.6147, 0.2901, -0.1559), (-0.6147, 1.145, -0.6323), (-0.6147, 1.145, -0.1559), (-0.9042, 0.2901, -0.6323), (-0.9042, 0.2901, -0.2332), (-0.9042, 1.145, -0.6323), (-0.9042, 1.145, -0.2332), (-0.5848, 1.103, -0.6323), (-0.5848, 1.103, -0.2238), (-0.5848, 2.096, -0.6323), (-0.5848, 2.096, -0.2238), (-0.8743, 1.103, -0.6323), (-0.8743, 1.103, -0.3011), (-0.8743, 2.096, -0.6323), (-0.8743, 2.096, -0.3011), (-0.6147, 2.042, -0.6323), (-0.6147, 2.042, -0.1559), (-0.6147, 3.226, -0.6323), (-0.6147, 3.226, -0.1559), (-0.9042, 2.042, -0.6323), (-0.9042, 2.042, -0.2332), (-0.9042, 3.226, -0.6323), (-0.9042, 3.226, -0.2332), (-0.6032, 3.174, -0.6323), (-0.6032, 3.174, 0.2668), (-0.6032, 3.649, -0.6323), (-0.6032, 3.649, 0.2668), (-0.9131, 3.174, -0.6323), (-0.9131, 3.174, 0.1131), (-0.9131, 3.649, -0.6323), (-0.9131, 3.649, 0.1131)], [], [(0, 1, 3, 2), (8, 17, 7, 6), (6, 7, 5, 4), (26, 27, 64, 68), (8, 6, 4, 22), (13, 3, 1, 27), (7, 17, 23, 5), (17, 16, 24, 23), (16, 15, 25, 24), (15, 14, 26, 25), (14, 13, 27, 26), (2, 12, 18, 0), (12, 11, 19, 18), (11, 10, 20, 19), (10, 9, 21, 20), (9, 8, 22, 21), (1, 0, 60, 61), (4, 63, 45, 38), (25, 26, 68, 67), (28, 44, 95, 82), (24, 25, 67, 66), (2, 3, 13, 12), (12, 13, 14, 11), (11, 14, 15, 10), (10, 15, 16, 9), (9, 16, 17, 8), (56, 71, 94, 105), (32, 29, 102, 90), (71, 31, 81, 94), (77, 72, 97, 98), (31, 30, 103, 81), (44, 53, 104, 95), (4, 5, 62, 63), (18, 19, 41, 40), (58, 77, 98, 101), (0, 18, 40, 39), (27, 1, 61, 64), (29, 28, 82, 102), (5, 23, 65, 62), (23, 24, 66, 65), (39, 40, 49, 48), (36, 32, 90, 89), (38, 45, 73, 47), (37, 38, 47, 46), (70, 39, 48, 69), (57, 58, 101, 100), (19, 20, 42, 41), (35, 36, 89, 88), (22, 4, 38, 37), (20, 21, 43, 42), (21, 22, 37, 43), (54, 57, 100, 99), (34, 35, 88, 87), (60, 0, 39, 70), (49, 50, 75, 74), (48, 49, 74, 69), (50, 51, 76, 75), (46, 47, 73, 55), (51, 52, 59, 76), (52, 46, 55, 59), (53, 54, 99, 104), (40, 41, 50, 49), (33, 34, 87, 86), (41, 42, 51, 50), (72, 56, 105, 97), (42, 43, 52, 51), (30, 33, 86, 103), (43, 37, 46, 52), (28, 29, 61, 60), (30, 31, 63, 62), (29, 32, 64, 61), (33, 30, 62, 65), (34, 33, 65, 66), (35, 34, 66, 67), (36, 35, 67, 68), (32, 36, 68, 64), (53, 44, 70, 69), (31, 71, 45, 63), (44, 28, 60, 70), (56, 72, 55, 73), (54, 53, 69, 74), (57, 54, 74, 75), (58, 57, 75, 76), (77, 58, 76, 59), (72, 77, 59, 55), (71, 56, 73, 45), (80, 79, 78, 93), (83, 90, 102, 82), (81, 103, 86, 80), (80, 86, 87, 79), (79, 87, 88, 85), (85, 88, 89, 84), (84, 89, 90, 83), (79, 85, 91, 78), (85, 84, 92, 91), (94, 93, 97, 105), (93, 78, 98, 97), (81, 80, 93, 94), (83, 82, 95, 96), (84, 83, 96, 92), (96, 95, 104, 99), (92, 96, 99, 100), (91, 92, 100, 101), (78, 91, 101, 98), (106, 107, 109, 108), (108, 109, 113, 112), (112, 113, 111, 110), (110, 111, 107, 106), (108, 112, 110, 106), (113, 109, 107, 111), (114, 115, 117, 116), (116, 117, 121, 120), (120, 121, 119, 118), (118, 119, 115, 114), (116, 120, 118, 114), (121, 117, 115, 119), (122, 123, 125, 124), (124, 125, 129, 128), (128, 129, 127, 126), (126, 127, 123, 122), (124, 128, 126, 122), (129, 125, 123, 127), (130, 131, 133, 132), (132, 133, 137, 136), (136, 137, 135, 134), (134, 135, 131, 130), (132, 136, 134, 130), (137, 133, 131, 135), (138, 139, 141, 140), (140, 141, 145, 144), (144, 145, 143, 142), (142, 143, 139, 138), (140, 144, 142, 138), (145, 141, 139, 143), (146, 147, 149, 148), (148, 149, 153, 152), (152, 153, 151, 150), (150, 151, 147, 146), (148, 152, 150, 146), (153, 149, 147, 151), (154, 156, 157, 155), (156, 160, 161, 157), (160, 158, 159, 161), (158, 154, 155, 159), (156, 154, 158, 160), (161, 159, 155, 157), (162, 164, 165, 163), (164, 168, 169, 165), (168, 166, 167, 169), (166, 162, 163, 167), (164, 162, 166, 168), (169, 167, 163, 165), (170, 172, 173, 171), (172, 176, 177, 173), (176, 174, 175, 177), (174, 170, 171, 175), (172, 170, 174, 176), (177, 175, 171, 173), (178, 180, 181, 179), (180, 184, 185, 181), (184, 182, 183, 185), (182, 178, 179, 183), (180, 178, 182, 184), (185, 183, 179, 181), (186, 188, 189, 187), (188, 192, 193, 189), (192, 190, 191, 193), (190, 186, 187, 191), (188, 186, 190, 192), (193, 191, 187, 189), (194, 196, 197, 195), (196, 200, 201, 197), (200, 198, 199, 201), (198, 194, 195, 199), (196, 194, 198, 200), (201, 199, 195, 197)])
me_cube_003.polygons.foreach_set('use_smooth', [1, 1, 1, 1, 1, 1, 1, 1, 1, 1, 1, 1, 1, 1, 1, 1, 1, 1, 1, 1, 1, 1, 1, 1, 1, 1, 1, 1, 1, 1, 1, 1, 1, 1, 1, 1, 1, 1, 1, 1, 1, 1, 1, 1, 1, 1, 1, 1, 1, 1, 1, 1, 1, 1, 1, 1, 1, 1, 1, 1, 1, 1, 1, 1, 1, 1, 1, 1, 1, 1, 1, 1, 1, 1, 1, 1, 1, 1, 1, 1, 1, 1, 1, 1, 1, 1, 1, 1, 1, 1, 1, 1, 1, 1, 1, 1, 1, 1, 1, 1, 1, 1, 1, 1, 0, 0, 0, 0, 0, 0, 0, 0, 0, 0, 0, 0, 0, 0, 0, 0, 0, 0, 0, 0, 0, 0, 0, 0, 0, 0, 0, 0, 0, 0, 0, 0, 0, 0, 0, 0, 0, 0, 0, 0, 0, 0, 0, 0, 0, 0, 0, 0, 0, 0, 0, 0, 0, 0, 0, 0, 0, 0, 0, 0, 0, 0, 0, 0, 0, 0, 0, 0, 0, 0, 0, 0])
_k = set([(0, 2), (0, 39), (1, 3), (1, 61), (2, 3), (2, 12), (3, 13), (4, 6), (4, 38), (5, 7), (5, 62), (6, 7), (6, 8), (7, 17), (8, 9), (9, 10), (10, 11), (11, 12), (13, 14), (14, 15), (15, 16), (16, 17), (28, 29), (28, 44), (29, 32), (30, 31), (30, 33), (31, 71), (32, 36), (33, 34), (34, 35), (35, 36), (38, 47), (39, 48), (44, 53), (45, 63), (45, 73), (46, 47), (46, 52), (47, 73), (48, 49), (48, 69), (49, 50), (50, 51), (51, 52), (53, 54), (54, 57), (55, 59), (55, 73), (56, 71), (56, 72), (57, 58), (58, 77), (59, 76), (60, 61), (60, 70), (61, 64), (62, 63), (62, 65), (64, 68), (65, 66), (66, 67), (67, 68), (69, 70), (69, 74), (72, 77), (74, 75), (75, 76), (81, 94), (81, 103), (82, 95), (82, 102), (86, 87), (86, 103), (87, 88), (88, 89), (89, 90), (90, 102), (94, 105), (95, 104), (97, 98), (97, 105), (98, 101), (99, 100), (99, 104), (100, 101)])
me_cube_003.attributes.new('sharp_edge', 'BOOLEAN', 'EDGE').data.foreach_set('value', [ (min(e.vertices), max(e.vertices)) in _k for e in me_cube_003.edges])
_uv = me_cube_003.uv_layers.new(name='UVMap')
_uv.uv.foreach_set('vector', [0.6422, 0.5578, 0.6999, 0.5578, 0.6999, 0.875, 0.6422, 0.875, 0.681, 0.2921, 0.6163, 0.2921, 0.6229, 0.2729, 0.681, 0.2729, 1.009, 0.5479, 1.067, 0.5479, 1.067, 0.8651, 1.009, 0.8651, 0.2707, 0.8618, 0.2986, 0.8618, 0.2986, 0.875, 0.2707, 0.875, 1.033, 0.125, 1.067, 0.125, 1.067, 0.5479, 1.033, 0.5479, 0.2986, 0.4389, 0.3326, 0.4389, 0.3326, 0.8618, 0.2986, 0.8618, 0.153, 0.4389, 0.1869, 0.4389, 0.1869, 0.8618, 0.153, 0.8618, 0.1869, 0.4389, 0.2149, 0.4389, 0.2149, 0.8618, 0.1869, 0.8618, 0.2149, 0.4389, 0.2428, 0.4389, 0.2428, 0.8618, 0.2149, 0.8618, 0.2428, 0.4389, 0.2707, 0.4389, 0.2707, 0.8618, 0.2428, 0.8618, 0.2707, 0.4389, 0.2986, 0.4389, 0.2986, 0.8618, 0.2707, 0.8618, 0.8874, 0.125, 0.9214, 0.125, 0.9214, 0.5479, 0.8874, 0.5479, 0.9214, 0.125, 0.9493, 0.125, 0.9493, 0.5479, 0.9214, 0.5479, 0.9493, 0.125, 0.9772, 0.125, 0.9772, 0.5479, 0.9493, 0.5479, 0.9772, 0.125, 1.005, 0.125, 1.005, 0.5479, 0.9772, 0.5479, 1.005, 0.125, 1.033, 0.125, 1.033, 0.5479, 1.005, 0.5479, 0.6999, 0.5578, 0.6422, 0.5578, 0.6422, 0.5479, 0.6999, 0.5479, 1.009, 0.8651, 1.009, 0.875, 0.7505, 0.875, 0.7505, 0.8651, 0.2428, 0.8618, 0.2707, 0.8618, 0.2707, 0.875, 0.2428, 0.875, 0.6848, 0.4382, 0.6848, 0.2944, 0.6946, 0.2944, 0.6946, 0.4382, 0.2149, 0.8618, 0.2428, 0.8618, 0.2428, 0.875, 0.2149, 0.875, 0.681, 0.374, 0.6229, 0.374, 0.6163, 0.3549, 0.681, 0.3549, 0.681, 0.3549, 0.6163, 0.3549, 0.6122, 0.3392, 0.681, 0.3392, 0.681, 0.3392, 0.6122, 0.3392, 0.6105, 0.3235, 0.681, 0.3235, 0.681, 0.3235, 0.6105, 0.3235, 0.6122, 0.3078, 0.681, 0.3078, 0.681, 0.3078, 0.6122, 0.3078, 0.6163, 0.2921, 0.681, 0.2921, 0.7044, 0.2704, 0.7044, 0.2944, 0.6946, 0.2944, 0.6946, 0.2704, 0.3196, 0.3603, 0.3196, 0.344, 0.3326, 0.344, 0.3326, 0.3603, 0.7044, 0.2944, 0.7044, 0.4382, 0.6946, 0.4382, 0.6946, 0.2944, 0.3065, 0.3835, 0.3065, 0.3678, 0.3196, 0.3678, 0.3196, 0.3835, 0.7044, 0.4382, 0.7044, 0.4652, 0.6946, 0.4652, 0.6946, 0.4382, 0.6848, 0.2944, 0.6848, 0.2704, 0.6946, 0.2704, 0.6946, 0.2944, 1.009, 0.8651, 1.067, 0.8651, 1.067, 0.875, 1.009, 0.875, 0.647, 0.5479, 0.619, 0.5479, 0.619, 0.4012, 0.647, 0.4012, 0.3065, 0.3992, 0.3065, 0.3835, 0.3196, 0.3835, 0.3196, 0.3992, 0.681, 0.5479, 0.647, 0.5479, 0.647, 0.4012, 0.681, 0.4012, 0.2986, 0.8618, 0.3326, 0.8618, 0.3326, 0.875, 0.2986, 0.875, 0.6848, 0.4652, 0.6848, 0.4382, 0.6946, 0.4382, 0.6946, 0.4652, 0.153, 0.8618, 0.1869, 0.8618, 0.1869, 0.875, 0.153, 0.875, 0.1869, 0.8618, 0.2149, 0.8618, 0.2149, 0.875, 0.1869, 0.875, 0.681, 0.4012, 0.647, 0.4012, 0.647, 0.374, 0.6647, 0.374, 0.3196, 0.3759, 0.3196, 0.3603, 0.3326, 0.3603, 0.3326, 0.3759, 0.7505, 0.8651, 0.7505, 0.875, 0.6999, 0.875, 0.6999, 0.8651, 0.5353, 0.4012, 0.5013, 0.4012, 0.5176, 0.374, 0.5353, 0.374, 0.3833, 0.5479, 0.3833, 0.5578, 0.3326, 0.5578, 0.3326, 0.5479, 0.3065, 0.4149, 0.3065, 0.3992, 0.3196, 0.3992, 0.3196, 0.4149, 0.619, 0.5479, 0.5911, 0.5479, 0.5911, 0.4012, 0.619, 0.4012, 0.3196, 0.3915, 0.3196, 0.3759, 0.3326, 0.3759, 0.3326, 0.3915, 0.5353, 0.5479, 0.5013, 0.5479, 0.5013, 0.4012, 0.5353, 0.4012, 0.5911, 0.5479, 0.5632, 0.5479, 0.5632, 0.4012, 0.5911, 0.4012, 0.5632, 0.5479, 0.5353, 0.5479, 0.5353, 0.4012, 0.5632, 0.4012, 0.3065, 0.4306, 0.3065, 0.4149, 0.3196, 0.4149, 0.3196, 0.4306, 0.3196, 0.407, 0.3196, 0.3915, 0.3326, 0.3915, 0.3326, 0.407, 0.6422, 0.5479, 0.6422, 0.5578, 0.3833, 0.5578, 0.3833, 0.5479, 0.681, 0.538, 0.681, 0.5223, 0.7044, 0.5223, 0.7044, 0.538, 0.681, 0.5479, 0.681, 0.538, 0.7044, 0.538, 0.7044, 0.5479, 0.681, 0.5223, 0.681, 0.5065, 0.7044, 0.5065, 0.7044, 0.5223, 0.681, 0.4751, 0.681, 0.4652, 0.7044, 0.4652, 0.7044, 0.4751, 0.681, 0.5065, 0.681, 0.4908, 0.7044, 0.4908, 0.7044, 0.5065, 0.681, 0.4908, 0.681, 0.4751, 0.7044, 0.4751, 0.7044, 0.4908, 0.3065, 0.4389, 0.3065, 0.4306, 0.3196, 0.4306, 0.3196, 0.4389, 0.647, 0.4012, 0.619, 0.4012, 0.619, 0.374, 0.647, 0.374, 0.3196, 0.4226, 0.3196, 0.407, 0.3326, 0.407, 0.3326, 0.4226, 0.619, 0.4012, 0.5911, 0.4012, 0.5911, 0.374, 0.619, 0.374, 0.3065, 0.3678, 0.3065, 0.3595, 0.3196, 0.3595, 0.3196, 0.3678, 0.5911, 0.4012, 0.5632, 0.4012, 0.5632, 0.374, 0.5911, 0.374, 0.3196, 0.4389, 0.3196, 0.4226, 0.3326, 0.4226, 0.3326, 0.4389, 0.5632, 0.4012, 0.5353, 0.4012, 0.5353, 0.374, 0.5632, 0.374, 0.7132, 0.5083, 0.7132, 0.5354, 0.7077, 0.5409, 0.7077, 0.5083, 0.8819, 0.5354, 0.8819, 0.5083, 0.8874, 0.5083, 0.8874, 0.5409, 0.7132, 0.5354, 0.7422, 0.5386, 0.7417, 0.5446, 0.7077, 0.5409, 0.8529, 0.5386, 0.8819, 0.5354, 0.8874, 0.5409, 0.8534, 0.5446, 0.8252, 0.5409, 0.8529, 0.5386, 0.8534, 0.5446, 0.8255, 0.547, 0.7976, 0.5418, 0.8252, 0.5409, 0.8255, 0.547, 0.7976, 0.5479, 0.7699, 0.5409, 0.7976, 0.5418, 0.7976, 0.5479, 0.7696, 0.547, 0.7422, 0.5386, 0.7699, 0.5409, 0.7696, 0.547, 0.7417, 0.5446, 0.7269, 0.3405, 0.7132, 0.3634, 0.7077, 0.3616, 0.724, 0.3344, 0.8819, 0.5083, 0.8819, 0.3634, 0.8874, 0.3616, 0.8874, 0.5083, 0.7132, 0.3634, 0.7132, 0.5083, 0.7077, 0.5083, 0.7077, 0.3616, 0.8682, 0.3405, 0.8534, 0.3405, 0.8534, 0.3344, 0.8711, 0.3344, 0.7417, 0.3405, 0.7269, 0.3405, 0.724, 0.3344, 0.7417, 0.3344, 0.7696, 0.3405, 0.7417, 0.3405, 0.7417, 0.3344, 0.7696, 0.3344, 0.7976, 0.3405, 0.7696, 0.3405, 0.7696, 0.3344, 0.7976, 0.3344, 0.8255, 0.3405, 0.7976, 0.3405, 0.7976, 0.3344, 0.8255, 0.3344, 0.8534, 0.3405, 0.8255, 0.3405, 0.8255, 0.3344, 0.8534, 0.3344, 0.8819, 0.3634, 0.8682, 0.3405, 0.8711, 0.3344, 0.8874, 0.3616, 0.4728, 0.5144, 0.4449, 0.5144, 0.4449, 0.3677, 0.4728, 0.3677, 0.3611, 0.5144, 0.3616, 0.5447, 0.3326, 0.5415, 0.3326, 0.5144, 0.5013, 0.5144, 0.5013, 0.5415, 0.4723, 0.5447, 0.4728, 0.5144, 0.4728, 0.5144, 0.4723, 0.5447, 0.4446, 0.547, 0.4449, 0.5144, 0.4449, 0.5144, 0.4446, 0.547, 0.417, 0.5479, 0.417, 0.5144, 0.417, 0.5144, 0.417, 0.5479, 0.3893, 0.547, 0.389, 0.5144, 0.389, 0.5144, 0.3893, 0.547, 0.3616, 0.5447, 0.3611, 0.5144, 0.4449, 0.5144, 0.417, 0.5144, 0.417, 0.3677, 0.4449, 0.3677, 0.417, 0.5144, 0.389, 0.5144, 0.389, 0.3677, 0.417, 0.3677, 0.5013, 0.3695, 0.4728, 0.3677, 0.4728, 0.3466, 0.4876, 0.3466, 0.4728, 0.3677, 0.4449, 0.3677, 0.4449, 0.3466, 0.4728, 0.3466, 0.5013, 0.5144, 0.4728, 0.5144, 0.4728, 0.3677, 0.5013, 0.3695, 0.3611, 0.5144, 0.3326, 0.5144, 0.3326, 0.3695, 0.3611, 0.3677, 0.389, 0.5144, 0.3611, 0.5144, 0.3611, 0.3677, 0.389, 0.3677, 0.3611, 0.3677, 0.3326, 0.3695, 0.3463, 0.3466, 0.3611, 0.3466, 0.389, 0.3677, 0.3611, 0.3677, 0.3611, 0.3466, 0.389, 0.3466, 0.417, 0.3677, 0.389, 0.3677, 0.389, 0.3466, 0.417, 0.3466, 0.4449, 0.3677, 0.417, 0.3677, 0.417, 0.3466, 0.4449, 0.3466, 0.4443, 1.0, 0.4287, 1.0, 0.4287, -1.244e-08, 0.4443, -1.126e-08, 0.8194, 0.3348, 0.8038, 0.3348, 0.8038, 0.243, 0.8194, 0.243, 0.4599, 1.0, 0.4443, 1.0, 0.4443, -1.126e-08, 0.4599, -1.008e-08, 0.8194, 0.4265, 0.8038, 0.4265, 0.8038, 0.3348, 0.8194, 0.3348, 0.09176, 1.0, 2.8e-09, 1.0, 2.8e-09, -2.24e-08, 0.09176, -2.24e-08, 0.1816, 1.0, 0.09176, 1.0, 0.09176, -3.787e-08, 0.1816, -3.11e-08, 0.2642, 0.6411, 0.1816, 0.7138, 0.1816, 1.371e-08, 0.2642, 0.07274, 0.8038, 0.5092, 0.8038, 0.4265, 0.8136, 0.4265, 0.8136, 0.5092, 0.3468, 0.6411, 0.2642, 0.7138, 0.2642, 1.995e-08, 0.3468, 0.07274, 0.8038, 0.5918, 0.8038, 0.5092, 0.8136, 0.5092, 0.8136, 0.5918, 0.7554, 0.5684, 0.7455, 0.5684, 0.7455, -2.24e-08, 0.7554, -2.24e-08, 0.6922, 0.7138, 0.6826, 0.7138, 0.6826, 6.733e-09, 0.6922, 7.461e-09, 0.5494, 0.3296, 0.4599, 0.3296, 0.4599, 0.1689, 0.5494, 0.1689, 0.7455, 0.7472, 0.7455, 0.6577, 0.7999, 0.6722, 0.7999, 0.7472, 0.6244, 0.3832, 0.5494, 0.3832, 0.5494, 0.2225, 0.6244, 0.2225, 0.7455, 0.8367, 0.7455, 0.7617, 0.7999, 0.7472, 0.7999, 0.8367, 0.6788, 0.6593, 0.6244, 0.6593, 0.6244, 0.4986, 0.6788, 0.4986, 0.6806, 0.4986, 0.6244, 0.4986, 0.6244, 0.3379, 0.6806, 0.3379, 0.5366, 0.5161, 0.4599, 0.5161, 0.4599, 0.3296, 0.5366, 0.3296, 0.8038, 0.1663, 0.8038, 0.08952, 0.8582, 0.104, 0.8582, 0.1663, 0.6116, 0.5696, 0.5494, 0.5696, 0.5494, 0.3832, 0.6116, 0.3832, 0.8038, 0.243, 0.8038, 0.1808, 0.8582, 0.1663, 0.8582, 0.243, 0.6038, 0.9426, 0.5494, 0.9426, 0.5494, 0.7561, 0.6038, 0.7561, 0.6056, 0.7561, 0.5494, 0.7561, 0.5494, 0.5696, 0.6056, 0.5696, 0.3537, 0.9363, 0.2642, 0.9363, 0.2642, 0.7138, 0.3537, 0.7138, 0.7455, 0.9262, 0.7455, 0.8367, 0.7999, 0.8512, 0.7999, 0.9262, 0.4287, 0.2225, 0.3537, 0.2225, 0.3537, 4.303e-09, 0.4287, 9.965e-09, 0.8038, 0.08952, 0.8038, 0.01453, 0.8582, 0.0, 0.8582, 0.08952, 0.6038, 0.2225, 0.5494, 0.2225, 0.5494, 1.12e-08, 0.6038, 1.12e-08, 0.5161, 0.8786, 0.4599, 0.8786, 0.4599, 0.6562, 0.5161, 0.6562, 0.4599, 0.1689, 0.4599, 0.0, 0.5492, 0.0, 0.5492, 0.1689, 0.6244, 0.1689, 0.6244, 0.0, 0.6826, 0.02887, 0.6826, 0.1689, 0.4599, 0.6562, 0.4599, 0.5161, 0.5492, 0.5161, 0.5492, 0.6562, 0.6244, 0.3379, 0.6244, 0.1978, 0.6826, 0.1689, 0.6826, 0.3379, 0.8038, 0.6577, 0.7455, 0.6577, 0.7455, 0.5684, 0.8038, 0.5684, 0.7455, 0.8032, 0.6826, 0.8032, 0.6826, 0.7138, 0.7455, 0.7138, 0.4443, 1.0, 0.4443, -1.126e-08, 0.4287, -1.244e-08, 0.4287, 1.0, 0.8194, 0.3348, 0.8194, 0.243, 0.8038, 0.243, 0.8038, 0.3348, 0.4599, 1.0, 0.4599, -1.008e-08, 0.4443, -1.126e-08, 0.4443, 1.0, 0.8194, 0.4265, 0.8194, 0.3348, 0.8038, 0.3348, 0.8038, 0.4265, 0.09176, 1.0, 0.09176, -2.24e-08, 2.8e-09, -2.24e-08, 2.8e-09, 1.0, 0.1816, 1.0, 0.1816, -3.11e-08, 0.09176, -3.787e-08, 0.09176, 1.0, 0.2642, 0.6411, 0.2642, 0.07274, 0.1816, 1.371e-08, 0.1816, 0.7138, 0.8038, 0.5092, 0.8136, 0.5092, 0.8136, 0.4265, 0.8038, 0.4265, 0.3468, 0.6411, 0.3468, 0.07274, 0.2642, 1.995e-08, 0.2642, 0.7138, 0.8038, 0.5918, 0.8136, 0.5918, 0.8136, 0.5092, 0.8038, 0.5092, 0.7554, 0.5684, 0.7554, -2.24e-08, 0.7455, -2.24e-08, 0.7455, 0.5684, 0.6922, 0.7138, 0.6922, 7.461e-09, 0.6826, 6.733e-09, 0.6826, 0.7138, 0.5494, 0.3296, 0.5494, 0.1689, 0.4599, 0.1689, 0.4599, 0.3296, 0.7455, 0.7472, 0.7999, 0.7472, 0.7999, 0.6722, 0.7455, 0.6577, 0.6244, 0.3832, 0.6244, 0.2225, 0.5494, 0.2225, 0.5494, 0.3832, 0.7455, 0.8367, 0.7999, 0.8367, 0.7999, 0.7472, 0.7455, 0.7617, 0.6788, 0.6593, 0.6788, 0.4986, 0.6244, 0.4986, 0.6244, 0.6593, 0.6806, 0.4986, 0.6806, 0.3379, 0.6244, 0.3379, 0.6244, 0.4986, 0.5366, 0.5161, 0.5366, 0.3296, 0.4599, 0.3296, 0.4599, 0.5161, 0.8038, 0.1663, 0.8582, 0.1663, 0.8582, 0.104, 0.8038, 0.08952, 0.6116, 0.5696, 0.6116, 0.3832, 0.5494, 0.3832, 0.5494, 0.5696, 0.8038, 0.243, 0.8582, 0.243, 0.8582, 0.1663, 0.8038, 0.1808, 0.6038, 0.9426, 0.6038, 0.7561, 0.5494, 0.7561, 0.5494, 0.9426, 0.6056, 0.7561, 0.6056, 0.5696, 0.5494, 0.5696, 0.5494, 0.7561, 0.3537, 0.9363, 0.3537, 0.7138, 0.2642, 0.7138, 0.2642, 0.9363, 0.7455, 0.9262, 0.7999, 0.9262, 0.7999, 0.8512, 0.7455, 0.8367, 0.4287, 0.2225, 0.4287, 9.965e-09, 0.3537, 4.303e-09, 0.3537, 0.2225, 0.8038, 0.08952, 0.8582, 0.08952, 0.8582, 0.0, 0.8038, 0.01453, 0.6038, 0.2225, 0.6038, 1.12e-08, 0.5494, 1.12e-08, 0.5494, 0.2225, 0.5161, 0.8786, 0.5161, 0.6562, 0.4599, 0.6562, 0.4599, 0.8786, 0.4599, 0.1689, 0.5492, 0.1689, 0.5492, 0.0, 0.4599, 0.0, 0.6244, 0.1689, 0.6826, 0.1689, 0.6826, 0.02887, 0.6244, 0.0, 0.4599, 0.6562, 0.5492, 0.6562, 0.5492, 0.5161, 0.4599, 0.5161, 0.6244, 0.3379, 0.6826, 0.3379, 0.6826, 0.1689, 0.6244, 0.1978, 0.8038, 0.6577, 0.8038, 0.5684, 0.7455, 0.5684, 0.7455, 0.6577, 0.7455, 0.8032, 0.7455, 0.7138, 0.6826, 0.7138, 0.6826, 0.8032])
me_cube_003.materials.append(mat_m_trainyellow)
me_cube_003.update()
me_cylinder_002 = bpy.data.meshes.new('Cylinder.002')
me_cylinder_002.from_pydata([(-0.02473, 0.09435, 1.137e-09), (0.02473, 0.3126, 8.248e-09), (-0.02473, 0.09254, -0.01841), (0.02473, 0.3066, -0.06098), (-0.02473, 0.08717, -0.03611), (0.02473, 0.2888, -0.1196), (-0.02473, 0.07845, -0.05242), (0.02473, 0.2599, -0.1737), (-0.02473, 0.06672, -0.06672), (0.02473, 0.221, -0.221), (-0.02473, 0.05242, -0.07845), (0.02473, 0.1737, -0.2599), (-0.02473, 0.03611, -0.08717), (0.02473, 0.1196, -0.2888), (-0.02473, 0.01841, -0.09254), (0.02473, 0.06098, -0.3066), (-0.02473, -1.233e-08, -0.09435), (0.02473, 8.928e-10, -0.3126), (-0.02473, -0.01841, -0.09254), (0.02473, -0.06098, -0.3066), (-0.02473, -0.03611, -0.08717), (0.02473, -0.1196, -0.2888), (-0.02473, -0.05242, -0.07845), (0.02473, -0.1737, -0.2599), (-0.02473, -0.06672, -0.06672), (0.02473, -0.221, -0.221), (-0.02473, -0.07845, -0.05242), (0.02473, -0.2599, -0.1737), (-0.02473, -0.08717, -0.03611), (0.02473, -0.2888, -0.1196), (-0.02473, -0.09254, -0.01841), (0.02473, -0.3066, -0.06098), (-0.02473, -0.09435, 1.137e-09), (0.02473, -0.3126, 8.248e-09), (-0.02473, -0.09254, 0.01841), (0.02473, -0.3066, 0.06098), (-0.02473, -0.08717, 0.03611), (0.02473, -0.2888, 0.1196), (-0.02473, -0.07845, 0.05242), (0.02473, -0.2599, 0.1737), (-0.02473, -0.06672, 0.06672), (0.02473, -0.221, 0.221), (-0.02473, -0.05242, 0.07845), (0.02473, -0.1737, 0.2599), (-0.02473, -0.03611, 0.08717), (0.02473, -0.1196, 0.2888), (-0.02473, -0.01841, 0.09254), (0.02473, -0.06098, 0.3066), (-0.02473, -1.233e-08, 0.09435), (0.02473, 8.928e-10, 0.3126), (-0.02473, 0.01841, 0.09254), (0.02473, 0.06098, 0.3066), (-0.02473, 0.03611, 0.08717), (0.02473, 0.1196, 0.2888), (-0.02473, 0.05242, 0.07845), (0.02473, 0.1737, 0.2599), (-0.02473, 0.06672, 0.06672), (0.02473, 0.221, 0.221), (-0.02473, 0.07845, 0.05242), (0.02473, 0.2599, 0.1737), (-0.02473, 0.08717, 0.03611), (0.02473, 0.2888, 0.1196), (-0.02473, 0.09254, 0.01841), (0.02473, 0.3066, 0.06098), (0.02473, 0.3574, -0.0711), (0.02473, 0.3644, 9.313e-09), (0.02473, 0.3367, -0.1395), (0.02473, 0.303, -0.2025), (0.02473, 0.2577, -0.2577), (0.02473, 0.2025, -0.303), (0.02473, 0.1395, -0.3367), (0.02473, 0.0711, -0.3574), (0.02473, 1.645e-08, -0.3644), (0.02473, -0.0711, -0.3574), (0.02473, -0.1395, -0.3367), (0.02473, -0.2025, -0.303), (0.02473, -0.2577, -0.2577), (0.02473, -0.303, -0.2025), (0.02473, -0.3367, -0.1395), (0.02473, -0.3574, -0.0711), (0.02473, -0.3644, 9.313e-09), (0.02473, -0.3574, 0.0711), (0.02473, -0.3367, 0.1395), (0.02473, -0.303, 0.2025), (0.02473, -0.2577, 0.2577), (0.02473, -0.2025, 0.303), (0.02473, -0.1395, 0.3367), (0.02473, -0.0711, 0.3574), (0.02473, 1.645e-08, 0.3644), (0.02473, 0.0711, 0.3574), (0.02473, 0.1395, 0.3367), (0.02473, 0.2025, 0.303), (0.02473, 0.2577, 0.2577), (0.02473, 0.303, 0.2025), (0.02473, 0.3367, 0.1395), (0.02473, 0.3574, 0.0711), (0.1187, 0.2932, -0.05833), (0.1187, 0.299, 2.281e-08), (0.1187, 0.2762, -0.1144), (0.1187, 0.2486, -0.1661), (0.1187, 0.2114, -0.2114), (0.1187, 0.1661, -0.2486), (0.1187, 0.1144, -0.2762), (0.1187, 0.05833, -0.2932), (0.1187, 1.411e-09, -0.299), (0.1187, -0.05833, -0.2932), (0.1187, -0.1144, -0.2762), (0.1187, -0.1661, -0.2486), (0.1187, -0.2114, -0.2114), (0.1187, -0.2486, -0.1661), (0.1187, -0.2762, -0.1144), (0.1187, -0.2932, -0.05833), (0.1187, -0.299, 2.281e-08), (0.1187, -0.2932, 0.05833), (0.1187, -0.2762, 0.1144), (0.1187, -0.2486, 0.1661), (0.1187, -0.2114, 0.2114), (0.1187, -0.1661, 0.2486), (0.1187, -0.1144, 0.2762), (0.1187, -0.05833, 0.2932), (0.1187, 1.411e-09, 0.299), (0.1187, 0.05833, 0.2932), (0.1187, 0.1144, 0.2762), (0.1187, 0.1661, 0.2486), (0.1187, 0.2114, 0.2114), (0.1187, 0.2486, 0.1661), (0.1187, 0.2762, 0.1144), (0.1187, 0.2932, 0.05833), (-0.02473, 0.3644, 5.338e-09), (-0.02473, 0.3574, -0.0711), (-0.02473, 0.3367, -0.1395), (-0.02473, 0.303, -0.2025), (-0.02473, 0.2577, -0.2577), (-0.02473, 0.2025, -0.303), (-0.02473, 0.1395, -0.3367), (-0.02473, 0.0711, -0.3574), (-0.02473, 1.645e-08, -0.3644), (-0.02473, -0.0711, -0.3574), (-0.02473, -0.1395, -0.3367), (-0.02473, -0.2025, -0.303), (-0.02473, -0.2577, -0.2577), (-0.02473, -0.303, -0.2025), (-0.02473, -0.3367, -0.1395), (-0.02473, -0.3574, -0.0711), (-0.02473, -0.3644, 5.338e-09), (-0.02473, -0.3574, 0.0711), (-0.02473, -0.3367, 0.1395), (-0.02473, -0.303, 0.2025), (-0.02473, -0.2577, 0.2577), (-0.02473, -0.2025, 0.303), (-0.02473, -0.1395, 0.3367), (-0.02473, -0.0711, 0.3574), (-0.02473, 1.645e-08, 0.3644), (-0.02473, 0.0711, 0.3574), (-0.02473, 0.1395, 0.3367), (-0.02473, 0.2025, 0.303), (-0.02473, 0.2577, 0.2577), (-0.02473, 0.303, 0.2025), (-0.02473, 0.3367, 0.1395), (-0.02473, 0.3574, 0.0711), (-0.2308, 0.09435, -1.456e-08), (-0.2308, 0.09254, -0.01841), (-0.2308, 0.08717, -0.03611), (-0.2308, 0.07845, -0.05242), (-0.2308, 0.06672, -0.06672), (-0.2308, 0.05242, -0.07845), (-0.2308, 0.03611, -0.08717), (-0.2308, 0.01841, -0.09254), (-0.2308, -1.405e-08, -0.09435), (-0.2308, -0.01841, -0.09254), (-0.2308, -0.03611, -0.08717), (-0.2308, -0.05242, -0.07845), (-0.2308, -0.06672, -0.06672), (-0.2308, -0.07845, -0.05242), (-0.2308, -0.08717, -0.03611), (-0.2308, -0.09254, -0.01841), (-0.2308, -0.09435, -1.456e-08), (-0.2308, -0.09254, 0.01841), (-0.2308, -0.08717, 0.03611), (-0.2308, -0.07845, 0.05242), (-0.2308, -0.06672, 0.06672), (-0.2308, -0.05242, 0.07845), (-0.2308, -0.03611, 0.08717), (-0.2308, -0.01841, 0.09254), (-0.2308, -1.405e-08, 0.09435), (-0.2308, 0.01841, 0.09254), (-0.2308, 0.03611, 0.08717), (-0.2308, 0.05242, 0.07845), (-0.2308, 0.06672, 0.06672), (-0.2308, 0.07845, 0.05242), (-0.2308, 0.08717, 0.03611), (-0.2308, 0.09254, 0.01841)], [], [(128, 65, 64, 129), (129, 64, 66, 130), (130, 66, 67, 131), (131, 67, 68, 132), (132, 68, 69, 133), (133, 69, 70, 134), (134, 70, 71, 135), (135, 71, 72, 136), (136, 72, 73, 137), (137, 73, 74, 138), (138, 74, 75, 139), (139, 75, 76, 140), (140, 76, 77, 141), (141, 77, 78, 142), (142, 78, 79, 143), (143, 79, 80, 144), (144, 80, 81, 145), (145, 81, 82, 146), (146, 82, 83, 147), (147, 83, 84, 148), (148, 84, 85, 149), (149, 85, 86, 150), (150, 86, 87, 151), (151, 87, 88, 152), (152, 88, 89, 153), (153, 89, 90, 154), (154, 90, 91, 155), (155, 91, 92, 156), (156, 92, 93, 157), (157, 93, 94, 158), (23, 21, 106, 107), (158, 94, 95, 159), (159, 95, 65, 128), (38, 40, 180, 179), (1, 3, 64, 65), (3, 5, 66, 64), (5, 7, 67, 66), (7, 9, 68, 67), (9, 11, 69, 68), (11, 13, 70, 69), (13, 15, 71, 70), (15, 17, 72, 71), (17, 19, 73, 72), (19, 21, 74, 73), (21, 23, 75, 74), (23, 25, 76, 75), (25, 27, 77, 76), (27, 29, 78, 77), (29, 31, 79, 78), (31, 33, 80, 79), (33, 35, 81, 80), (35, 37, 82, 81), (37, 39, 83, 82), (39, 41, 84, 83), (41, 43, 85, 84), (43, 45, 86, 85), (45, 47, 87, 86), (47, 49, 88, 87), (49, 51, 89, 88), (51, 53, 90, 89), (53, 55, 91, 90), (55, 57, 92, 91), (57, 59, 93, 92), (59, 61, 94, 93), (61, 63, 95, 94), (63, 1, 65, 95), (96, 97, 127, 126, 125, 124, 123, 122, 121, 120, 119, 118, 117, 116, 115, 114, 113, 112, 111, 110, 109, 108, 107, 106, 105, 104, 103, 102, 101, 100, 99, 98), (51, 49, 120, 121), (25, 23, 107, 108), (53, 51, 121, 122), (27, 25, 108, 109), (55, 53, 122, 123), (29, 27, 109, 110), (3, 1, 97, 96), (57, 55, 123, 124), (31, 29, 110, 111), (5, 3, 96, 98), (59, 57, 124, 125), (33, 31, 111, 112), (7, 5, 98, 99), (61, 59, 125, 126), (35, 33, 112, 113), (9, 7, 99, 100), (63, 61, 126, 127), (37, 35, 113, 114), (11, 9, 100, 101), (1, 63, 127, 97), (39, 37, 114, 115), (13, 11, 101, 102), (41, 39, 115, 116), (15, 13, 102, 103), (43, 41, 116, 117), (17, 15, 103, 104), (45, 43, 117, 118), (19, 17, 104, 105), (47, 45, 118, 119), (21, 19, 105, 106), (49, 47, 119, 120), (2, 0, 128, 129), (4, 2, 129, 130), (6, 4, 130, 131), (8, 6, 131, 132), (10, 8, 132, 133), (12, 10, 133, 134), (14, 12, 134, 135), (16, 14, 135, 136), (18, 16, 136, 137), (20, 18, 137, 138), (22, 20, 138, 139), (24, 22, 139, 140), (26, 24, 140, 141), (28, 26, 141, 142), (30, 28, 142, 143), (32, 30, 143, 144), (34, 32, 144, 145), (36, 34, 145, 146), (38, 36, 146, 147), (40, 38, 147, 148), (42, 40, 148, 149), (44, 42, 149, 150), (46, 44, 150, 151), (48, 46, 151, 152), (50, 48, 152, 153), (52, 50, 153, 154), (54, 52, 154, 155), (56, 54, 155, 156), (58, 56, 156, 157), (60, 58, 157, 158), (62, 60, 158, 159), (0, 62, 159, 128), (160, 161, 162, 163, 164, 165, 166, 167, 168, 169, 170, 171, 172, 173, 174, 175, 176, 177, 178, 179, 180, 181, 182, 183, 184, 185, 186, 187, 188, 189, 190, 191), (12, 14, 167, 166), (40, 42, 181, 180), (14, 16, 168, 167), (42, 44, 182, 181), (16, 18, 169, 168), (44, 46, 183, 182), (18, 20, 170, 169), (46, 48, 184, 183), (20, 22, 171, 170), (48, 50, 185, 184), (22, 24, 172, 171), (50, 52, 186, 185), (24, 26, 173, 172), (52, 54, 187, 186), (26, 28, 174, 173), (0, 2, 161, 160), (54, 56, 188, 187), (28, 30, 175, 174), (2, 4, 162, 161), (56, 58, 189, 188), (30, 32, 176, 175), (4, 6, 163, 162), (58, 60, 190, 189), (32, 34, 177, 176), (6, 8, 164, 163), (60, 62, 191, 190), (34, 36, 178, 177), (8, 10, 165, 164), (62, 0, 160, 191), (36, 38, 179, 178), (10, 12, 166, 165)])
me_cylinder_002.polygons.foreach_set('use_smooth', [True] * 162)
_k = set([(0, 2), (0, 62), (1, 3), (1, 63), (2, 4), (3, 5), (4, 6), (5, 7), (6, 8), (7, 9), (8, 10), (9, 11), (10, 12), (11, 13), (12, 14), (13, 15), (14, 16), (15, 17), (16, 18), (17, 19), (18, 20), (19, 21), (20, 22), (21, 23), (22, 24), (23, 25), (24, 26), (25, 27), (26, 28), (27, 29), (28, 30), (29, 31), (30, 32), (31, 33), (32, 34), (33, 35), (34, 36), (35, 37), (36, 38), (37, 39), (38, 40), (39, 41), (40, 42), (41, 43), (42, 44), (43, 45), (44, 46), (45, 47), (46, 48), (47, 49), (48, 50), (49, 51), (50, 52), (51, 53), (52, 54), (53, 55), (54, 56), (55, 57), (56, 58), (57, 59), (58, 60), (59, 61), (60, 62), (61, 63), (64, 65), (64, 66), (65, 95), (66, 67), (67, 68), (68, 69), (69, 70), (70, 71), (71, 72), (72, 73), (73, 74), (74, 75), (75, 76), (76, 77), (77, 78), (78, 79), (79, 80), (80, 81), (81, 82), (82, 83), (83, 84), (84, 85), (85, 86), (86, 87), (87, 88), (88, 89), (89, 90), (90, 91), (91, 92), (92, 93), (93, 94), (94, 95), (96, 97), (96, 98), (97, 127), (98, 99), (99, 100), (100, 101), (101, 102), (102, 103), (103, 104), (104, 105), (105, 106), (106, 107), (107, 108), (108, 109), (109, 110), (110, 111), (111, 112), (112, 113), (113, 114), (114, 115), (115, 116), (116, 117), (117, 118), (118, 119), (119, 120), (120, 121), (121, 122), (122, 123), (123, 124), (124, 125), (125, 126), (126, 127), (128, 129), (128, 159), (129, 130), (130, 131), (131, 132), (132, 133), (133, 134), (134, 135), (135, 136), (136, 137), (137, 138), (138, 139), (139, 140), (140, 141), (141, 142), (142, 143), (143, 144), (144, 145), (145, 146), (146, 147), (147, 148), (148, 149), (149, 150), (150, 151), (151, 152), (152, 153), (153, 154), (154, 155), (155, 156), (156, 157), (157, 158), (158, 159), (160, 161), (160, 191), (161, 162), (162, 163), (163, 164), (164, 165), (165, 166), (166, 167), (167, 168), (168, 169), (169, 170), (170, 171), (171, 172), (172, 173), (173, 174), (174, 175), (175, 176), (176, 177), (177, 178), (178, 179), (179, 180), (180, 181), (181, 182), (182, 183), (183, 184), (184, 185), (185, 186), (186, 187), (187, 188), (188, 189), (189, 190), (190, 191)])
me_cylinder_002.attributes.new('sharp_edge', 'BOOLEAN', 'EDGE').data.foreach_set('value', [ (min(e.vertices), max(e.vertices)) in _k for e in me_cylinder_002.edges])
_uv = me_cylinder_002.uv_layers.new(name='UVMap')
_uv.uv.foreach_set('vector', [1.0, 0.5, 1.0, 1.0, 0.9688, 1.0, 0.9688, 0.5, 0.9688, 0.5, 0.9688, 1.0, 0.9375, 1.0, 0.9375, 0.5, 0.9375, 0.5, 0.9375, 1.0, 0.9062, 1.0, 0.9062, 0.5, 0.9062, 0.5, 0.9062, 1.0, 0.875, 1.0, 0.875, 0.5, 0.875, 0.5, 0.875, 1.0, 0.8438, 1.0, 0.8438, 0.5, 0.8438, 0.5, 0.8438, 1.0, 0.8125, 1.0, 0.8125, 0.5, 0.8125, 0.5, 0.8125, 1.0, 0.7812, 1.0, 0.7812, 0.5, 0.7812, 0.5, 0.7812, 1.0, 0.75, 1.0, 0.75, 0.5, 0.75, 0.5, 0.75, 1.0, 0.7188, 1.0, 0.7188, 0.5, 0.7188, 0.5, 0.7188, 1.0, 0.6875, 1.0, 0.6875, 0.5, 0.6875, 0.5, 0.6875, 1.0, 0.6562, 1.0, 0.6562, 0.5, 0.6562, 0.5, 0.6562, 1.0, 0.625, 1.0, 0.625, 0.5, 0.625, 0.5, 0.625, 1.0, 0.5938, 1.0, 0.5938, 0.5, 0.5938, 0.5, 0.5938, 1.0, 0.5625, 1.0, 0.5625, 0.5, 0.5625, 0.5, 0.5625, 1.0, 0.5312, 1.0, 0.5312, 0.5, 0.5312, 0.5, 0.5312, 1.0, 0.5, 1.0, 0.5, 0.5, 0.5, 0.5, 0.5, 1.0, 0.4688, 1.0, 0.4688, 0.5, 0.4688, 0.5, 0.4688, 1.0, 0.4375, 1.0, 0.4375, 0.5, 0.4375, 0.5, 0.4375, 1.0, 0.4062, 1.0, 0.4062, 0.5, 0.4062, 0.5, 0.4062, 1.0, 0.375, 1.0, 0.375, 0.5, 0.375, 0.5, 0.375, 1.0, 0.3438, 1.0, 0.3438, 0.5, 0.3438, 0.5, 0.3438, 1.0, 0.3125, 1.0, 0.3125, 0.5, 0.3125, 0.5, 0.3125, 1.0, 0.2812, 1.0, 0.2812, 0.5, 0.2812, 0.5, 0.2812, 1.0, 0.25, 1.0, 0.25, 0.5, 0.25, 0.5, 0.25, 1.0, 0.2188, 1.0, 0.2188, 0.5, 0.2188, 0.5, 0.2188, 1.0, 0.1875, 1.0, 0.1875, 0.5, 0.1875, 0.5, 0.1875, 1.0, 0.1562, 1.0, 0.1562, 0.5, 0.1562, 0.5, 0.1562, 1.0, 0.125, 1.0, 0.125, 0.5, 0.125, 0.5, 0.125, 1.0, 0.09375, 1.0, 0.09375, 0.5, 0.09375, 0.5, 0.09375, 1.0, 0.0625, 1.0, 0.0625, 0.5, 0.4304, 0.1295, 0.4504, 0.167, 0.4504, 0.167, 0.4304, 0.1295, 0.0625, 0.5, 0.0625, 1.0, 0.03125, 1.0, 0.03125, 0.5, 0.03125, 0.5, 0.03125, 1.0, 0.0, 1.0, 0.0, 0.5, 0.7108, 0.1913, 0.7001, 0.2001, 0.7001, 0.2001, 0.7108, 0.1913, 0.25, 0.467, 0.2923, 0.4628, 0.2968, 0.4854, 0.25, 0.49, 0.2923, 0.4628, 0.333, 0.4504, 0.3418, 0.4717, 0.2968, 0.4854, 0.333, 0.4504, 0.3705, 0.4304, 0.3833, 0.4496, 0.3418, 0.4717, 0.3705, 0.4304, 0.4034, 0.4034, 0.4197, 0.4197, 0.3833, 0.4496, 0.4034, 0.4034, 0.4304, 0.3705, 0.4496, 0.3833, 0.4197, 0.4197, 0.4304, 0.3705, 0.4504, 0.333, 0.4717, 0.3418, 0.4496, 0.3833, 0.4504, 0.333, 0.4628, 0.2923, 0.4854, 0.2968, 0.4717, 0.3418, 0.4628, 0.2923, 0.467, 0.25, 0.49, 0.25, 0.4854, 0.2968, 0.467, 0.25, 0.4628, 0.2077, 0.4854, 0.2032, 0.49, 0.25, 0.4628, 0.2077, 0.4504, 0.167, 0.4717, 0.1582, 0.4854, 0.2032, 0.4504, 0.167, 0.4304, 0.1295, 0.4496, 0.1167, 0.4717, 0.1582, 0.4304, 0.1295, 0.4034, 0.09658, 0.4197, 0.08029, 0.4496, 0.1167, 0.4034, 0.09658, 0.3705, 0.0696, 0.3833, 0.05045, 0.4197, 0.08029, 0.3705, 0.0696, 0.333, 0.04955, 0.3418, 0.02827, 0.3833, 0.05045, 0.333, 0.04955, 0.2923, 0.0372, 0.2968, 0.01461, 0.3418, 0.02827, 0.2923, 0.0372, 0.25, 0.03304, 0.25, 0.01, 0.2968, 0.01461, 0.25, 0.03304, 0.2077, 0.0372, 0.2032, 0.01461, 0.25, 0.01, 0.2077, 0.0372, 0.167, 0.04955, 0.1582, 0.02827, 0.2032, 0.01461, 0.167, 0.04955, 0.1295, 0.0696, 0.1167, 0.05045, 0.1582, 0.02827, 0.1295, 0.0696, 0.09658, 0.09658, 0.08029, 0.08029, 0.1167, 0.05045, 0.09658, 0.09658, 0.0696, 0.1295, 0.05045, 0.1167, 0.08029, 0.08029, 0.0696, 0.1295, 0.04955, 0.167, 0.02827, 0.1582, 0.05045, 0.1167, 0.04955, 0.167, 0.0372, 0.2077, 0.01461, 0.2032, 0.02827, 0.1582, 0.0372, 0.2077, 0.03304, 0.25, 0.01, 0.25, 0.01461, 0.2032, 0.03304, 0.25, 0.0372, 0.2923, 0.01461, 0.2968, 0.01, 0.25, 0.0372, 0.2923, 0.04955, 0.333, 0.02827, 0.3418, 0.01461, 0.2968, 0.04955, 0.333, 0.0696, 0.3705, 0.05045, 0.3833, 0.02827, 0.3418, 0.0696, 0.3705, 0.09658, 0.4034, 0.08029, 0.4197, 0.05045, 0.3833, 0.09658, 0.4034, 0.1295, 0.4304, 0.1167, 0.4496, 0.08029, 0.4197, 0.1295, 0.4304, 0.167, 0.4504, 0.1582, 0.4717, 0.1167, 0.4496, 0.167, 0.4504, 0.2077, 0.4628, 0.2032, 0.4854, 0.1582, 0.4717, 0.2077, 0.4628, 0.25, 0.467, 0.25, 0.49, 0.2032, 0.4854, 0.2923, 0.4628, 0.25, 0.467, 0.2077, 0.4628, 0.167, 0.4504, 0.1295, 0.4304, 0.09658, 0.4034, 0.0696, 0.3705, 0.04955, 0.333, 0.0372, 0.2923, 0.03304, 0.25, 0.0372, 0.2077, 0.04955, 0.167, 0.0696, 0.1295, 0.09658, 0.09658, 0.1295, 0.0696, 0.167, 0.04955, 0.2077, 0.0372, 0.25, 0.03304, 0.2923, 0.0372, 0.333, 0.04955, 0.3705, 0.0696, 0.4034, 0.09658, 0.4304, 0.1295, 0.4504, 0.167, 0.4628, 0.2077, 0.467, 0.25, 0.4628, 0.2923, 0.4504, 0.333, 0.4304, 0.3705, 0.4034, 0.4034, 0.3705, 0.4304, 0.333, 0.4504, 0.0372, 0.2923, 0.03304, 0.25, 0.03304, 0.25, 0.0372, 0.2923, 0.4034, 0.09658, 0.4304, 0.1295, 0.4304, 0.1295, 0.4034, 0.09658, 0.04955, 0.333, 0.0372, 0.2923, 0.0372, 0.2923, 0.04955, 0.333, 0.3705, 0.0696, 0.4034, 0.09658, 0.4034, 0.09658, 0.3705, 0.0696, 0.0696, 0.3705, 0.04955, 0.333, 0.04955, 0.333, 0.0696, 0.3705, 0.333, 0.04955, 0.3705, 0.0696, 0.3705, 0.0696, 0.333, 0.04955, 0.2923, 0.4628, 0.25, 0.467, 0.25, 0.467, 0.2923, 0.4628, 0.09658, 0.4034, 0.0696, 0.3705, 0.0696, 0.3705, 0.09658, 0.4034, 0.2923, 0.0372, 0.333, 0.04955, 0.333, 0.04955, 0.2923, 0.0372, 0.333, 0.4504, 0.2923, 0.4628, 0.2923, 0.4628, 0.333, 0.4504, 0.1295, 0.4304, 0.09658, 0.4034, 0.09658, 0.4034, 0.1295, 0.4304, 0.25, 0.03304, 0.2923, 0.0372, 0.2923, 0.0372, 0.25, 0.03304, 0.3705, 0.4304, 0.333, 0.4504, 0.333, 0.4504, 0.3705, 0.4304, 0.167, 0.4504, 0.1295, 0.4304, 0.1295, 0.4304, 0.167, 0.4504, 0.2077, 0.0372, 0.25, 0.03304, 0.25, 0.03304, 0.2077, 0.0372, 0.4034, 0.4034, 0.3705, 0.4304, 0.3705, 0.4304, 0.4034, 0.4034, 0.2077, 0.4628, 0.167, 0.4504, 0.167, 0.4504, 0.2077, 0.4628, 0.167, 0.04955, 0.2077, 0.0372, 0.2077, 0.0372, 0.167, 0.04955, 0.4304, 0.3705, 0.4034, 0.4034, 0.4034, 0.4034, 0.4304, 0.3705, 0.25, 0.467, 0.2077, 0.4628, 0.2077, 0.4628, 0.25, 0.467, 0.1295, 0.0696, 0.167, 0.04955, 0.167, 0.04955, 0.1295, 0.0696, 0.4504, 0.333, 0.4304, 0.3705, 0.4304, 0.3705, 0.4504, 0.333, 0.09658, 0.09658, 0.1295, 0.0696, 0.1295, 0.0696, 0.09658, 0.09658, 0.4628, 0.2923, 0.4504, 0.333, 0.4504, 0.333, 0.4628, 0.2923, 0.0696, 0.1295, 0.09658, 0.09658, 0.09658, 0.09658, 0.0696, 0.1295, 0.467, 0.25, 0.4628, 0.2923, 0.4628, 0.2923, 0.467, 0.25, 0.04955, 0.167, 0.0696, 0.1295, 0.0696, 0.1295, 0.04955, 0.167, 0.4628, 0.2077, 0.467, 0.25, 0.467, 0.25, 0.4628, 0.2077, 0.0372, 0.2077, 0.04955, 0.167, 0.04955, 0.167, 0.0372, 0.2077, 0.4504, 0.167, 0.4628, 0.2077, 0.4628, 0.2077, 0.4504, 0.167, 0.03304, 0.25, 0.0372, 0.2077, 0.0372, 0.2077, 0.03304, 0.25, 0.7638, 0.3192, 0.75, 0.3206, 0.75, 0.49, 0.7968, 0.4854, 0.777, 0.3152, 0.7638, 0.3192, 0.7968, 0.4854, 0.8418, 0.4717, 0.7892, 0.3087, 0.777, 0.3152, 0.8418, 0.4717, 0.8833, 0.4496, 0.7999, 0.2999, 0.7892, 0.3087, 0.8833, 0.4496, 0.9197, 0.4197, 0.8087, 0.2892, 0.7999, 0.2999, 0.9197, 0.4197, 0.9496, 0.3833, 0.8152, 0.277, 0.8087, 0.2892, 0.9496, 0.3833, 0.9717, 0.3418, 0.8192, 0.2638, 0.8152, 0.277, 0.9717, 0.3418, 0.9854, 0.2968, 0.8206, 0.25, 0.8192, 0.2638, 0.9854, 0.2968, 0.99, 0.25, 0.8192, 0.2362, 0.8206, 0.25, 0.99, 0.25, 0.9854, 0.2032, 0.8152, 0.223, 0.8192, 0.2362, 0.9854, 0.2032, 0.9717, 0.1582, 0.8087, 0.2108, 0.8152, 0.223, 0.9717, 0.1582, 0.9496, 0.1167, 0.7999, 0.2001, 0.8087, 0.2108, 0.9496, 0.1167, 0.9197, 0.08029, 0.7892, 0.1913, 0.7999, 0.2001, 0.9197, 0.08029, 0.8833, 0.05045, 0.777, 0.1848, 0.7892, 0.1913, 0.8833, 0.05045, 0.8418, 0.02827, 0.7638, 0.1808, 0.777, 0.1848, 0.8418, 0.02827, 0.7968, 0.01461, 0.75, 0.1794, 0.7638, 0.1808, 0.7968, 0.01461, 0.75, 0.01, 0.7362, 0.1808, 0.75, 0.1794, 0.75, 0.01, 0.7032, 0.01461, 0.723, 0.1848, 0.7362, 0.1808, 0.7032, 0.01461, 0.6582, 0.02827, 0.7108, 0.1913, 0.723, 0.1848, 0.6582, 0.02827, 0.6167, 0.05045, 0.7001, 0.2001, 0.7108, 0.1913, 0.6167, 0.05045, 0.5803, 0.08029, 0.6913, 0.2108, 0.7001, 0.2001, 0.5803, 0.08029, 0.5504, 0.1167, 0.6848, 0.223, 0.6913, 0.2108, 0.5504, 0.1167, 0.5283, 0.1582, 0.6808, 0.2362, 0.6848, 0.223, 0.5283, 0.1582, 0.5146, 0.2032, 0.6794, 0.25, 0.6808, 0.2362, 0.5146, 0.2032, 0.51, 0.25, 0.6808, 0.2638, 0.6794, 0.25, 0.51, 0.25, 0.5146, 0.2968, 0.6848, 0.277, 0.6808, 0.2638, 0.5146, 0.2968, 0.5283, 0.3418, 0.6913, 0.2892, 0.6848, 0.277, 0.5283, 0.3418, 0.5504, 0.3833, 0.7001, 0.2999, 0.6913, 0.2892, 0.5504, 0.3833, 0.5803, 0.4197, 0.7108, 0.3087, 0.7001, 0.2999, 0.5803, 0.4197, 0.6167, 0.4496, 0.723, 0.3152, 0.7108, 0.3087, 0.6167, 0.4496, 0.6582, 0.4717, 0.7362, 0.3192, 0.723, 0.3152, 0.6582, 0.4717, 0.7032, 0.4854, 0.75, 0.3206, 0.7362, 0.3192, 0.7032, 0.4854, 0.75, 0.49, 0.75, 0.3206, 0.7638, 0.3192, 0.777, 0.3152, 0.7892, 0.3087, 0.7999, 0.2999, 0.8087, 0.2892, 0.8152, 0.277, 0.8192, 0.2638, 0.8206, 0.25, 0.8192, 0.2362, 0.8152, 0.223, 0.8087, 0.2108, 0.7999, 0.2001, 0.7892, 0.1913, 0.777, 0.1848, 0.7638, 0.1808, 0.75, 0.1794, 0.7362, 0.1808, 0.723, 0.1848, 0.7108, 0.1913, 0.7001, 0.2001, 0.6913, 0.2108, 0.6848, 0.223, 0.6808, 0.2362, 0.6794, 0.25, 0.6808, 0.2638, 0.6848, 0.277, 0.6913, 0.2892, 0.7001, 0.2999, 0.7108, 0.3087, 0.723, 0.3152, 0.7362, 0.3192, 0.8152, 0.277, 0.8192, 0.2638, 0.8192, 0.2638, 0.8152, 0.277, 0.7001, 0.2001, 0.6913, 0.2108, 0.6913, 0.2108, 0.7001, 0.2001, 0.8192, 0.2638, 0.8206, 0.25, 0.8206, 0.25, 0.8192, 0.2638, 0.6913, 0.2108, 0.6848, 0.223, 0.6848, 0.223, 0.6913, 0.2108, 0.8206, 0.25, 0.8192, 0.2362, 0.8192, 0.2362, 0.8206, 0.25, 0.6848, 0.223, 0.6808, 0.2362, 0.6808, 0.2362, 0.6848, 0.223, 0.8192, 0.2362, 0.8152, 0.223, 0.8152, 0.223, 0.8192, 0.2362, 0.6808, 0.2362, 0.6794, 0.25, 0.6794, 0.25, 0.6808, 0.2362, 0.8152, 0.223, 0.8087, 0.2108, 0.8087, 0.2108, 0.8152, 0.223, 0.6794, 0.25, 0.6808, 0.2638, 0.6808, 0.2638, 0.6794, 0.25, 0.8087, 0.2108, 0.7999, 0.2001, 0.7999, 0.2001, 0.8087, 0.2108, 0.6808, 0.2638, 0.6848, 0.277, 0.6848, 0.277, 0.6808, 0.2638, 0.7999, 0.2001, 0.7892, 0.1913, 0.7892, 0.1913, 0.7999, 0.2001, 0.6848, 0.277, 0.6913, 0.2892, 0.6913, 0.2892, 0.6848, 0.277, 0.7892, 0.1913, 0.777, 0.1848, 0.777, 0.1848, 0.7892, 0.1913, 0.75, 0.3206, 0.7638, 0.3192, 0.7638, 0.3192, 0.75, 0.3206, 0.6913, 0.2892, 0.7001, 0.2999, 0.7001, 0.2999, 0.6913, 0.2892, 0.777, 0.1848, 0.7638, 0.1808, 0.7638, 0.1808, 0.777, 0.1848, 0.7638, 0.3192, 0.777, 0.3152, 0.777, 0.3152, 0.7638, 0.3192, 0.7001, 0.2999, 0.7108, 0.3087, 0.7108, 0.3087, 0.7001, 0.2999, 0.7638, 0.1808, 0.75, 0.1794, 0.75, 0.1794, 0.7638, 0.1808, 0.777, 0.3152, 0.7892, 0.3087, 0.7892, 0.3087, 0.777, 0.3152, 0.7108, 0.3087, 0.723, 0.3152, 0.723, 0.3152, 0.7108, 0.3087, 0.75, 0.1794, 0.7362, 0.1808, 0.7362, 0.1808, 0.75, 0.1794, 0.7892, 0.3087, 0.7999, 0.2999, 0.7999, 0.2999, 0.7892, 0.3087, 0.723, 0.3152, 0.7362, 0.3192, 0.7362, 0.3192, 0.723, 0.3152, 0.7362, 0.1808, 0.723, 0.1848, 0.723, 0.1848, 0.7362, 0.1808, 0.7999, 0.2999, 0.8087, 0.2892, 0.8087, 0.2892, 0.7999, 0.2999, 0.7362, 0.3192, 0.75, 0.3206, 0.75, 0.3206, 0.7362, 0.3192, 0.723, 0.1848, 0.7108, 0.1913, 0.7108, 0.1913, 0.723, 0.1848, 0.8087, 0.2892, 0.8152, 0.277, 0.8152, 0.277, 0.8087, 0.2892])
me_cylinder_002.materials.append(mat_m_trainblack)
me_cylinder_002.update()

# ---- objects
ob_track_section = bpy.data.objects.new('track_section', None)
ob_track_section_1 = bpy.data.objects.new('track_section', me_cube_008)
ob_body = bpy.data.objects.new('body', me_cube_001)
ob_details = bpy.data.objects.new('details', me_cube_003)
ob_wheels = bpy.data.objects.new('wheels', me_cylinder_002)

# ---- transforms, parenting, visibility, modifiers, constraints
ob_track_section.location = (0.0, 0.0, 0.0)
ob_track_section_1.location = (0.0, -4.0, 0.0)
_m = ob_track_section_1.modifiers.new('Array', 'ARRAY')
_m.count = 10
_m.relative_offset_displace = (0.0, 1.0, 0.0)
ob_body.location = (0.0, 0.0, 1.624)
ob_details.location = (1.094e-08, -1.742, 1.616)
ob_wheels.location = (0.6417, -1.259, 0.42)
_m = ob_wheels.modifiers.new('Array', 'ARRAY')
_m.count = 3
_m.relative_offset_displace = (0.0, 1.93, 0.0)
_m = ob_wheels.modifiers.new('Mirror', 'MIRROR')
_m.mirror_object = ob_body

# ---- collection membership
col_collection.objects.link(ob_track_section)
col_collection.objects.link(ob_track_section_1)
col_train.objects.link(ob_body)
col_train.objects.link(ob_details)
col_train.objects.link(ob_wheels)
def _layer_coll(name, lc=None):
    lc = lc or bpy.context.view_layer.layer_collection
    for c in lc.children:
        if c.name == name: return c
        r = _layer_coll(name, c)
        if r: return r
_layer_coll('Collection').exclude = True

# ---- scene / render settings (as saved in the file)
scene.frame_start = 1; scene.frame_end = 250; scene.frame_set(0)
scene.render.engine = 'BLENDER_EEVEE_NEXT'
bpy.context.view_layer.update()

# ---- added for rendering (the .blend has no active camera and no usable light): camera, sun
cam_auto = bpy.data.cameras.new('AutoCamera')
cam_auto.lens = 50.0
cam_auto.sensor_width = 36.0
cam_auto.clip_end = 1000.0
ob_auto_camera = bpy.data.objects.new('AutoCamera', cam_auto)
scene.collection.objects.link(ob_auto_camera)
ob_auto_camera.location = (6.84907, -7.84344, 6.86196)
ob_auto_camera.rotation_euler = (1.09748, -7.21219e-08, 0.694738)
scene.camera = ob_auto_camera
light_auto_sun = bpy.data.lights.new('AutoSun', 'SUN')
light_auto_sun.energy = 3.0
light_auto_sun.angle = 0.0523599
ob_auto_sun = bpy.data.objects.new('AutoSun', light_auto_sun)
scene.collection.objects.link(ob_auto_sun)
ob_auto_sun.rotation_euler = (0.872665, 0.174533, 0.523599)
bpy.context.view_layer.update()
